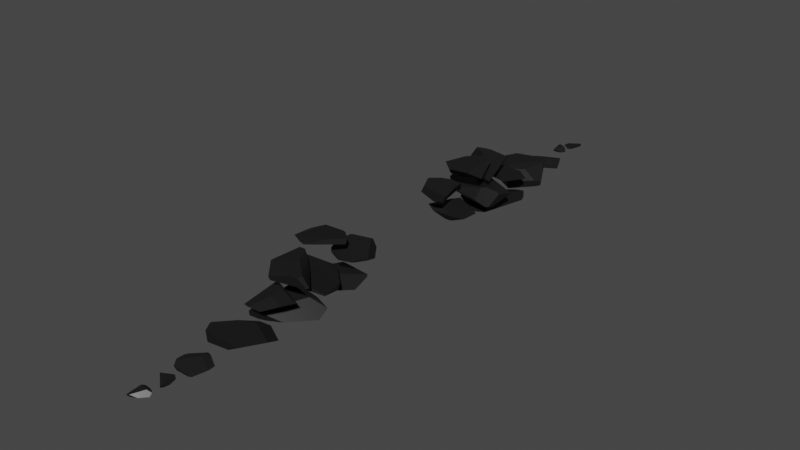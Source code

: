 # Source: wall.blend  (saved by Blender 3.2.14; exported with 4.5.12 LTS)
import bpy
from mathutils import Matrix  # noqa: F401  (used for matrix-valued properties, if any)

bpy.ops.wm.read_factory_settings(use_empty=True)
scene = bpy.context.scene
scene.name = 'Scene'

# ---- collections
col_collection = bpy.data.collections.new('Collection'); scene.collection.children.link(col_collection)

# ---- materials (node trees are filled in below, after node groups)
mat_stone = bpy.data.materials.new('stone')
mat_stone.alpha_threshold = 0.0
mat_stone.use_transparent_shadow = False
mat_stone.line_color = (0.0, 0.0, 0.0, 1.0)

# ---- material node trees
mat_stone.use_nodes = True; mat_stone.node_tree.nodes.clear()
_N = mat_stone.node_tree.nodes; _L = mat_stone.node_tree.links
n0 = _N.new('ShaderNodeOutputMaterial'); n0.name = 'Material Output'; n0.location = (300, 300)
n1 = _N.new('ShaderNodeBsdfPrincipled'); n1.name = 'Principled BSDF'; n1.location = (10, 300)
n1.distribution = 'GGX'
n1.subsurface_method = 'RANDOM_WALK_SKIN'
n1.inputs[0].default_value = (0.02038, 0.02038, 0.02038, 1.0)
n1.inputs[1].default_value = 0.3858
n1.inputs[2].default_value = 0.2661
n1.inputs[3].default_value = 1.45
n1.inputs[13].default_value = 0.0
n1.inputs[27].default_value = (0.0, 0.0, 0.0, 1.0)
n1.inputs[28].default_value = 1.0
_L.new(n1.outputs[0], n0.inputs[0])
n0.is_active_output = True

# ---- world
world_world = bpy.data.worlds.new('World'); scene.world = world_world
world_world.use_nodes = True; world_world.node_tree.nodes.clear()
_N = world_world.node_tree.nodes; _L = world_world.node_tree.links
n0 = _N.new('ShaderNodeOutputWorld'); n0.name = 'World Output'; n0.location = (300, 300)
n1 = _N.new('ShaderNodeBackground'); n1.name = 'Background'; n1.location = (10, 300)
n1.inputs[0].default_value = (0.05088, 0.05088, 0.05088, 1.0)
_L.new(n1.outputs[0], n0.inputs[0])
n0.is_active_output = True
world_world.color = (0.05088, 0.05088, 0.05088)
world_world.use_sun_shadow = False
world_world.sun_shadow_jitter_overblur = 0.0

# ---- meshes
me_wall = bpy.data.meshes.new('wall')
me_wall.from_pydata([(0.02236, 13.63, 0.7361), (0.3061, 13.82, 0.7565), (-0.2459, 14.17, 0.6426), (0.327, 13.52, 0.5346), (-0.1859, 14.07, 0.4984), (0.03046, 13.55, 0.4821), (-0.04596, 13.45, 0.631), (-0.02497, 13.44, 0.6168), (-0.3013, 13.89, 0.5255), (-0.1927, 13.51, 0.5222), (-0.07397, 13.44, 0.6067), (-0.2463, 14.09, 0.5083), (-0.227, 14.16, 0.5162), (-0.2183, 14.27, 0.6363), (-0.1487, 14.21, 0.5207), (-0.2092, 14.26, 0.5673), (-0.2073, 14.26, 0.5537), (0.209, 13.91, 0.7332), (-0.1799, 14.24, 0.645), (-0.1731, 14.23, 0.5183), (-0.1747, 14.23, 0.52), (0.311, 13.83, 0.7562), (0.3181, 13.82, 0.7537), (0.3461, 13.8, 0.7255), (0.4624, 13.69, 0.6079), (0.4877, 13.67, 0.5821), (0.4696, 13.69, 0.5804)], [], [(2, 0, 18, 13), (18, 0, 1, 17), (1, 21, 17), (19, 12, 16, 20), (12, 8, 15, 16), (9, 6, 8), (12, 11, 8), (11, 4, 8), (8, 2, 13, 15), (1, 0, 24, 23), (1, 23, 22), (22, 21, 1), (5, 19, 14, 26), (5, 4, 19), (4, 11, 19), (11, 12, 19), (3, 5, 26, 25), (6, 3, 25, 24, 0), (7, 10, 9), (10, 6, 9), (10, 7, 6), (7, 3, 6), (5, 9, 8, 4), (0, 2, 8, 6), (3, 7, 9, 5), (16, 15, 13, 18, 17, 21, 22, 23, 24, 25, 26, 14, 20)])
_k = set([(13, 15), (13, 18), (14, 19), (14, 26), (15, 16), (16, 20), (17, 18), (17, 21), (19, 20), (21, 22), (22, 23), (23, 24), (24, 25), (25, 26)])
me_wall.attributes.new('sharp_edge', 'BOOLEAN', 'EDGE').data.foreach_set('value', [ (min(e.vertices), max(e.vertices)) in _k for e in me_wall.edges])
_uv = me_wall.uv_layers.new(name='UVMap')
_uv.uv.foreach_set('vector', [0.0, 0.0, 1.0, 0.0, 1.0, 0.8872, 0.6863, 0.6863, 0.8872, 0.8872, 0.0, 0.0, 1.0, 0.0, 1.0, 0.1897, 0.0, 0.0, 0.1881, 0.0, 0.1897, 0.1897, 0.0, 0.0, 1.0, 0.0, 1.0, 0.6655, 0.03615, 0.03615, 0.0, 0.0, 1.0, 0.0, 1.0, 0.8867, 0.6655, 0.6655, 0.0, 0.0, 1.0, 0.0, 1.0, 1.0, 0.0, 0.0, 1.0, 0.0, 1.0, 1.0, 0.0, 0.0, 1.0, 0.0, 1.0, 1.0, 0.0, 0.0, 1.0, 0.0, 1.0, 0.6863, 0.1133, 0.0, 1.0, 0.0, 1.0, 1.0, 0.114, 0.114, 0.8121, 0.0, 1.0, 1.0, 0.8121, 0.8121, 1.0, 0.8118, 0.8118, 0.8118, 1.0, 0.8119, 1.0, 1.0, 1.0, 0.0, 1.0, 1.0, 0.9637, 0.9637, 0.1011, 0.0, 0.0, 0.0, 1.0, 0.0, 1.0, 1.0, 0.0, 0.0, 1.0, 0.0, 1.0, 1.0, 0.0, 0.0, 1.0, 0.0, 1.0, 1.0, 0.0, 0.0, 1.0, 0.0, 1.0, 0.8989, 0.8371, 0.8371, 0.0, 0.0, 1.0, 0.0, 1.0, 0.8371, 1.0, 0.114, 1.0, 1.0, 0.0, 0.0, 1.0, 0.0, 1.0, 1.0, 0.0, 0.0, 1.0, 0.0, 1.0, 1.0, 0.0, 0.0, 1.0, 0.0, 1.0, 1.0, 0.0, 0.0, 1.0, 0.0, 1.0, 1.0, 0.0, 0.0, 1.0, 0.0, 1.0, 1.0, 0.0, 0.0, 0.0, 0.0, 1.0, 0.0, 1.0, 1.0, 0.0, 0.0, 0.0, 0.0, 1.0, 0.0, 1.0, 1.0, 0.0, 0.0, 1.0, 0.6655, 0.1133, 0.0, 0.6863, 0.6863, 0.8872, 0.8872, 0.1897, 0.1897, 1.0, 0.8119, 1.0, 0.8118, 0.8121, 0.0, 1.0, 0.114, 0.8371, 0.8371, 0.1011, 0.0, 0.9637, 0.9637, 0.03615, 0.03615])
me_wall.materials.append(mat_stone)
me_wall.update()
me_wall_002 = bpy.data.meshes.new('wall.002')
me_wall_002.from_pydata([(0.455, 6.137, 1.724), (-0.4673, 6.928, 1.655), (-0.2383, 7.064, 1.554), (1.351, 6.566, 1.366), (1.809, 6.403, 1.304), (1.09, 5.122, 1.735), (1.338, 5.265, 1.78), (1.954, 5.499, 1.552), (1.856, 5.416, 1.603), (1.958, 6.35, 1.284), (2.004, 6.333, 1.278), (2.001, 6.322, 1.273), (1.907, 6.004, 1.153), (1.926, 5.403, 1.515), (1.662, 4.968, 0.9445), (1.52, 4.899, 0.9437), (1.167, 5.142, 0.8269), (1.685, 5.254, 0.8692), (1.11, 5.13, 0.8223), (0.9652, 5.156, 0.8321), (-0.8194, 5.477, 0.9538), (1.013, 4.783, 1.174), (-0.1393, 4.739, 1.492), (-0.1706, 4.758, 1.533), (-1.186, 5.698, 1.463), (-0.8467, 5.5, 0.9626), (-0.9523, 5.589, 0.9961), (-1.237, 6.339, 1.28), (-1.443, 6.821, 1.512), (-1.44, 6.874, 1.482), (-1.016, 6.969, 1.518), (-0.3845, 7.11, 1.572)], [], [(0, 1, 28, 24, 5), (1, 0, 2, 31), (3, 2, 0), (3, 0, 4), (4, 0, 6, 9), (5, 6, 0), (9, 6, 7, 10), (8, 7, 6), (8, 6, 5), (10, 7, 13, 11), (11, 13, 14, 12), (13, 7, 8), (13, 8, 14), (8, 15, 14), (14, 15, 18, 16), (14, 16, 17), (12, 14, 17), (18, 15, 21, 19), (21, 22, 20, 19), (22, 21, 5), (21, 15, 5), (22, 23, 20), (22, 5, 23), (5, 24, 23), (23, 24, 26, 25), (25, 20, 23), (26, 24, 28, 27), (28, 29, 27), (28, 30, 29), (28, 1, 31, 30), (15, 8, 5), (9, 10, 11, 12, 17, 16, 18, 19, 20, 25, 26, 27, 29, 30, 31, 2, 3, 4)])
_k = set([(2, 3), (2, 31), (3, 4), (4, 9), (9, 10), (10, 11), (11, 12), (12, 17), (16, 17), (16, 18), (18, 19), (19, 20), (20, 25), (25, 26), (26, 27), (27, 29), (29, 30), (30, 31)])
me_wall_002.attributes.new('sharp_edge', 'BOOLEAN', 'EDGE').data.foreach_set('value', [ (min(e.vertices), max(e.vertices)) in _k for e in me_wall_002.edges])
_uv = me_wall_002.uv_layers.new(name='UVMap')
_uv.uv.foreach_set('vector', [0.0, 0.0, 1.0, 0.0, 1.0, 1.0, 0.0, 0.0, 1.0, 0.0, 0.0, 0.0, 1.0, 0.0, 1.0, 0.8697, 0.6611, 0.6611, 0.8693, 0.0, 0.8697, 0.8697, 0.0, 0.0, 1.0, 0.1307, 1.0, 1.0, 0.1299, 0.1299, 1.0, 0.1299, 1.0, 1.0, 0.0, 0.0, 0.9211, 0.0, 0.0, 0.0, 1.0, 0.0, 1.0, 1.0, 1.0, 0.07889, 1.0, 1.0, 0.0, 0.0, 0.8838, 0.0, 0.0, 0.0, 1.0, 0.0, 1.0, 1.0, 0.0, 0.0, 1.0, 0.0, 1.0, 1.0, 0.8838, 0.8838, 0.0, 0.0, 1.0, 0.0, 1.0, 0.8836, 0.8836, 0.8836, 0.0, 0.0, 1.0, 0.0, 1.0, 0.7029, 0.0, 0.0, 1.0, 0.0, 1.0, 1.0, 0.0, 0.0, 1.0, 0.0, 1.0, 1.0, 0.0, 0.0, 1.0, 0.0, 1.0, 1.0, 0.0, 0.0, 1.0, 0.0, 1.0, 0.729, 0.7029, 0.7029, 1.0, 0.0, 1.0, 0.7029, 0.2955, 0.0, 0.7029, 0.7029, 0.0, 0.0, 0.7045, 0.0, 0.729, 0.729, 0.0, 0.0, 1.0, 0.0, 1.0, 0.8616, 0.0, 0.0, 1.0, 0.0, 1.0, 0.9126, 0.1384, 0.0, 0.0, 0.0, 1.0, 0.0, 1.0, 1.0, 0.0, 0.0, 1.0, 0.0, 1.0, 1.0, 0.0, 0.0, 1.0, 0.0, 0.9126, 0.9126, 0.0, 0.0, 1.0, 0.0, 1.0, 1.0, 0.0, 0.0, 1.0, 0.0, 1.0, 1.0, 0.0, 0.0, 1.0, 0.0, 1.0, 0.8443, 0.9155, 0.9155, 1.0, 0.9155, 0.0842, 0.0, 1.0, 0.0, 0.8443, 0.8443, 0.0, 0.0, 1.0, 0.0, 1.0, 0.3854, 0.0, 0.0, 0.3881, 0.0, 0.3854, 0.3854, 1.0, 0.0, 1.0, 0.3873, 0.6119, 0.0, 0.0, 0.0, 1.0, 0.0, 1.0, 0.6611, 0.3873, 0.3873, 0.0, 0.0, 1.0, 0.0, 1.0, 1.0, 1.0, 0.07889, 0.8838, 0.0, 1.0, 0.8836, 1.0, 0.7029, 0.7045, 0.0, 1.0, 0.7029, 1.0, 0.729, 1.0, 0.8616, 1.0, 0.9126, 1.0, 0.9155, 1.0, 0.8443, 1.0, 0.3854, 0.3881, 0.0, 1.0, 0.3873, 1.0, 0.6611, 1.0, 0.8697, 0.8693, 0.0, 0.1299, 0.1299])
me_wall_002.materials.append(mat_stone)
me_wall_002.update()
me_wall_004 = bpy.data.meshes.new('wall.004')
me_wall_004.from_pydata([(0.158, 7.696, 1.648), (0.1148, 8.297, 1.555), (0.7485, 8.992, 1.138), (1.051, 7.023, 1.365), (-0.7609, 7.791, 1.314), (-0.4821, 8.399, 1.333), (-0.53, 7.603, 1.227), (-0.6761, 7.657, 1.214), (-0.4269, 7.944, 1.146), (-0.04681, 8.379, 1.043), (0.1212, 8.885, 1.099), (0.2942, 8.939, 1.099), (0.4245, 8.874, 1.051), (0.2243, 8.928, 1.09), (0.9045, 8.746, 0.9559), (0.7195, 9.006, 1.148), (1.247, 8.746, 0.9559)], [], [(1, 5, 0), (15, 1, 0, 2), (0, 3, 16, 2), (3, 0, 6), (5, 4, 0), (6, 0, 4, 7), (7, 4, 10, 8), (8, 10, 9), (4, 5, 10), (12, 14, 9, 10), (13, 10, 11), (1, 15, 11, 10, 5), (13, 12, 10), (7, 8, 9, 14, 16, 3, 6)])
_k = set([(2, 15), (2, 16), (3, 6), (3, 16), (6, 7), (7, 8), (8, 9), (9, 14), (11, 13), (11, 15), (12, 13), (12, 14)])
me_wall_004.attributes.new('sharp_edge', 'BOOLEAN', 'EDGE').data.foreach_set('value', [ (min(e.vertices), max(e.vertices)) in _k for e in me_wall_004.edges])
_uv = me_wall_004.uv_layers.new(name='UVMap')
_uv.uv.foreach_set('vector', [0.0, 0.0, 1.0, 0.0, 1.0, 1.0, 0.8883, 0.8883, 0.0, 0.0, 1.0, 0.0, 1.0, 0.9262, 0.0, 0.0, 0.869, 0.0, 0.8761, 0.8167, 0.07385, 0.0, 1.0, 0.131, 1.0, 1.0, 0.1304, 0.1304, 0.0, 0.0, 1.0, 0.0, 1.0, 1.0, 1.0, 0.1304, 1.0, 1.0, 0.0, 0.0, 0.6638, 0.0, 0.3362, 0.0, 1.0, 0.0, 1.0, 1.0, 0.2734, 0.2734, 1.0, 0.2734, 1.0, 1.0, 0.2751, 0.2751, 0.0, 0.0, 1.0, 0.0, 1.0, 1.0, 0.2553, 0.0, 0.9054, 0.6322, 0.2751, 0.0, 0.0, 0.0, 1.0, 0.7421, 1.0, 1.0, 0.7435, 0.7435, 0.0, 0.0, 0.8883, 0.0, 1.0, 0.7435, 1.0, 1.0, 0.0, 0.0, 0.7421, 0.7421, 1.0, 0.7447, 1.0, 1.0, 0.3362, 0.0, 0.2734, 0.2734, 0.2751, 0.2751, 0.9054, 0.6322, 0.8761, 0.8167, 0.869, 0.0, 0.1304, 0.1304])
me_wall_004.materials.append(mat_stone)
me_wall_004.update()
me_wall_006 = bpy.data.meshes.new('wall.006')
me_wall_006.from_pydata([(-0.6004, 3.08, 2.193), (-1.182, 3.962, 1.965), (0.6136, 3.883, 2.136), (-1.242, 4.035, 1.924), (0.314, 2.872, 2.018), (-1.166, 4.204, 1.918), (-0.5191, 2.872, 2.146), (-0.5392, 2.872, 2.11), (-0.6898, 2.872, 1.836), (-0.7112, 2.872, 1.796), (-1.083, 3.403, 1.615), (-0.6919, 2.872, 1.789), (-0.9767, 3.445, 1.549), (0.03499, 2.872, 1.52), (0.06665, 2.872, 1.517), (-0.4546, 3.642, 1.47), (0.09618, 2.872, 1.524), (0.4766, 2.872, 1.612), (0.575, 2.872, 1.635), (0.3606, 4.235, 1.717), (0.577, 2.872, 1.639), (0.3568, 4.488, 1.81), (0.5824, 2.872, 1.651), (0.4617, 4.421, 2.014), (0.7183, 2.872, 1.956), (-0.3664, 4.729, 1.881), (0.3898, 4.509, 1.894), (-0.2067, 4.734, 1.794), (-0.32, 4.753, 1.815), (-0.03056, 4.676, 1.806), (-0.8857, 4.476, 1.793), (-0.122, 4.162, 1.598), (-0.8318, 4.621, 1.834), (-0.8662, 4.607, 1.862), (-0.8559, 3.624, 1.514), (-1.211, 4.128, 1.929)], [], [(1, 3, 0), (5, 1, 0), (25, 5, 0, 2, 23), (24, 2, 0, 4), (7, 6, 0, 3), (4, 0, 6), (7, 3, 8), (3, 10, 9, 8), (10, 12, 11, 9), (12, 13, 11), (13, 12, 15, 14), (15, 16, 14), (15, 17, 16), (17, 15, 19, 18), (18, 19, 21, 20), (20, 21, 23, 22), (2, 24, 22, 23), (27, 25, 23), (26, 27, 23), (21, 26, 23), (29, 27, 26), (32, 28, 27), (27, 28, 25), (29, 31, 27), (32, 27, 30), (27, 31, 15, 30), (28, 32, 25), (32, 33, 25), (32, 30, 33), (33, 30, 5), (25, 33, 5), (31, 19, 15), (31, 29, 21, 19), (12, 10, 5, 30, 34), (15, 34, 30), (15, 12, 34), (29, 26, 21), (10, 3, 5), (35, 1, 5), (3, 35, 5), (35, 3, 1), (4, 6, 7, 8, 9, 11, 13, 14, 16, 17, 18, 20, 22, 24)])
_k = set([(4, 6), (4, 24), (6, 7), (7, 8), (8, 9), (9, 11), (11, 13), (13, 14), (14, 16), (16, 17), (17, 18), (18, 20), (20, 22), (22, 24)])
me_wall_006.attributes.new('sharp_edge', 'BOOLEAN', 'EDGE').data.foreach_set('value', [ (min(e.vertices), max(e.vertices)) in _k for e in me_wall_006.edges])
_uv = me_wall_006.uv_layers.new(name='UVMap')
_uv.uv.foreach_set('vector', [0.0, 0.0, 1.0, 0.0, 1.0, 1.0, 0.0, 0.0, 1.0, 0.0, 1.0, 1.0, 0.0, 0.0, 1.0, 0.0, 1.0, 1.0, 1.0, 1.0, 0.0, 0.0, 0.085, 0.0, 1.0, 0.0, 1.0, 1.0, 0.3116, 0.3116, 0.9245, 0.0, 1.0, 0.3141, 1.0, 1.0, 0.0, 0.0, 1.0, 0.3116, 1.0, 1.0, 0.3141, 0.3141, 0.9245, 0.9245, 0.0, 0.0, 0.9251, 0.0, 1.0, 1.0, 0.0, 0.0, 0.8491, 0.0, 1.0, 0.07492, 0.0, 0.0, 1.0, 0.0, 1.0, 0.8587, 0.8491, 0.8491, 0.0, 0.0, 0.9517, 0.0, 0.8587, 0.8587, 1.0, 0.04829, 1.0, 1.0, 0.0, 0.0, 0.9636, 0.0, 1.0, 0.0, 1.0, 0.8918, 0.03637, 0.0, 0.0, 0.0, 0.8917, 0.0, 0.8918, 0.8918, 0.8917, 0.8917, 0.0, 0.0, 1.0, 0.0, 1.0, 0.9358, 0.9358, 0.9358, 0.0, 0.0, 1.0, 0.0, 1.0, 0.9453, 0.9453, 0.9453, 0.0, 0.0, 1.0, 0.0, 1.0, 0.9431, 1.0, 0.0, 1.0, 0.915, 0.05692, 0.0, 0.0, 0.0, 0.0, 0.0, 1.0, 0.0, 1.0, 1.0, 0.0, 0.0, 1.0, 0.0, 1.0, 1.0, 0.0, 0.0, 1.0, 0.0, 1.0, 1.0, 0.0, 0.0, 1.0, 0.0, 1.0, 1.0, 0.0, 0.0, 1.0, 0.0, 1.0, 1.0, 0.0, 0.0, 1.0, 0.0, 1.0, 1.0, 0.0, 0.0, 1.0, 0.0, 1.0, 1.0, 0.0, 0.0, 1.0, 0.0, 1.0, 1.0, 0.0, 0.0, 1.0, 0.0, 1.0, 0.0, 1.0, 1.0, 0.0, 0.0, 1.0, 0.0, 1.0, 1.0, 0.0, 0.0, 1.0, 0.0, 1.0, 1.0, 0.0, 0.0, 1.0, 0.0, 1.0, 1.0, 0.0, 0.0, 1.0, 0.0, 1.0, 1.0, 0.0, 0.0, 1.0, 0.0, 1.0, 1.0, 0.0, 0.0, 1.0, 0.0, 1.0, 1.0, 0.0, 0.0, 1.0, 0.0, 1.0, 0.0, 1.0, 1.0, 0.0, 0.0, 1.0, 0.0, 1.0, 1.0, 0.0, 0.0, 0.0, 0.0, 0.0, 0.0, 1.0, 0.0, 1.0, 1.0, 0.0, 0.0, 1.0, 0.0, 1.0, 1.0, 0.0, 0.0, 1.0, 0.0, 1.0, 1.0, 0.0, 0.0, 1.0, 0.0, 1.0, 1.0, 0.0, 0.0, 1.0, 0.0, 1.0, 1.0, 0.0, 0.0, 1.0, 0.0, 1.0, 1.0, 0.0, 0.0, 1.0, 0.0, 1.0, 1.0, 0.3116, 0.3116, 1.0, 0.3141, 0.9245, 0.9245, 1.0, 0.07492, 0.8491, 0.8491, 0.8587, 0.8587, 1.0, 0.04829, 0.03637, 0.0, 0.8918, 0.8918, 0.8917, 0.8917, 0.9358, 0.9358, 0.9453, 0.9453, 0.05692, 0.0, 0.085, 0.0])
me_wall_006.materials.append(mat_stone)
me_wall_006.update()
me_wall_008 = bpy.data.meshes.new('wall.008')
me_wall_008.from_pydata([(-0.1951, 6.477, 0.7882), (1.008, 6.278, 0.9018), (0.9775, 8.271, 0.4728), (-0.8343, 6.174, 0.405), (1.331, 8.276, 0.4928), (1.106, 5.604, 0.3967), (1.058, 6.13, 0.7975), (1.117, 5.49, 0.3089), (0.3115, 5.478, 0.1165), (1.125, 5.564, 0.3018), (-0.1916, 6.204, -0.09418), (1.419, 8.1, 0.06415), (1.43, 8.2, 0.05481), (0.8241, 8.032, 0.002444), (0.9203, 7.86, -0.02627), (1.43, 8.207, 0.06046), (1.101, 8.166, 0.03729), (1.415, 8.355, 0.1757), (0.088, 7.725, 0.043), (-0.8535, 6.62, 0.01782), (1.405, 8.368, 0.2223), (1.353, 8.432, 0.4607), (-0.7997, 6.105, 0.3575), (-0.8774, 6.227, 0.3179), (1.046, 6.256, 0.8938), (1.047, 6.287, 0.9021), (1.106, 6.7, 0.8171)], [], [(1, 0, 5, 6), (4, 0, 1, 26), (0, 2, 18, 3), (2, 0, 4, 21), (3, 8, 7, 5, 0), (8, 10, 9, 7), (10, 12, 11, 9), (10, 14, 12), (13, 16, 12), (14, 13, 12), (12, 16, 17, 15), (16, 18, 20, 17), (16, 13, 18), (18, 2, 21, 20), (10, 19, 18, 14), (19, 3, 18), (13, 14, 18), (8, 22, 19, 10), (22, 23, 19), (23, 3, 19), (23, 22, 3), (22, 8, 3), (1, 6, 24), (24, 25, 1), (1, 25, 26), (5, 7, 9, 11, 15, 17, 20, 21, 4, 26, 25, 24, 6)])
_k = set([(4, 21), (4, 26), (5, 6), (5, 7), (6, 24), (7, 9), (9, 11), (11, 12), (12, 15), (15, 17), (17, 20), (20, 21), (24, 25), (25, 26)])
me_wall_008.attributes.new('sharp_edge', 'BOOLEAN', 'EDGE').data.foreach_set('value', [ (min(e.vertices), max(e.vertices)) in _k for e in me_wall_008.edges])
_uv = me_wall_008.uv_layers.new(name='UVMap')
_uv.uv.foreach_set('vector', [1.0, 0.0, 1.0, 1.0, 0.114, 0.114, 0.8121, 0.0, 0.8872, 0.8872, 0.0, 0.0, 1.0, 0.0, 1.0, 0.1897, 0.0, 0.0, 1.0, 0.0, 1.0, 1.0, 0.0, 0.0, 0.0, 0.0, 1.0, 0.0, 1.0, 0.8872, 0.6863, 0.6863, 0.0, 0.0, 1.0, 0.0, 1.0, 0.8371, 1.0, 0.114, 1.0, 1.0, 0.0, 0.0, 1.0, 0.0, 1.0, 0.8989, 0.8371, 0.8371, 1.0, 0.0, 1.0, 1.0, 0.9637, 0.9637, 0.1011, 0.0, 0.0, 0.0, 1.0, 0.0, 1.0, 1.0, 0.0, 0.0, 1.0, 0.0, 1.0, 1.0, 0.0, 0.0, 1.0, 0.0, 1.0, 1.0, 0.0, 0.0, 1.0, 0.0, 1.0, 0.6655, 0.03615, 0.03615, 0.0, 0.0, 1.0, 0.0, 1.0, 0.8867, 0.6655, 0.6655, 0.0, 0.0, 1.0, 0.0, 1.0, 1.0, 0.0, 0.0, 1.0, 0.0, 1.0, 0.6863, 0.1133, 0.0, 0.0, 0.0, 1.0, 0.0, 1.0, 1.0, 0.0, 0.0, 0.0, 0.0, 1.0, 0.0, 1.0, 1.0, 0.0, 0.0, 1.0, 0.0, 1.0, 1.0, 0.0, 0.0, 1.0, 0.0, 1.0, 1.0, 0.0, 0.0, 0.0, 0.0, 1.0, 0.0, 1.0, 1.0, 0.0, 0.0, 1.0, 0.0, 1.0, 1.0, 0.0, 0.0, 1.0, 0.0, 1.0, 1.0, 0.0, 0.0, 1.0, 0.0, 1.0, 1.0, 1.0, 1.0, 0.8121, 0.8121, 1.0, 0.8118, 0.8118, 0.8118, 1.0, 0.8119, 1.0, 1.0, 0.0, 0.0, 0.1881, 0.0, 0.1897, 0.1897, 1.0, 0.114, 1.0, 0.8371, 1.0, 0.8989, 0.9637, 0.9637, 0.03615, 0.03615, 1.0, 0.6655, 1.0, 0.8867, 1.0, 0.6863, 1.0, 0.8872, 1.0, 0.1897, 0.1881, 0.0, 0.8118, 0.8118, 0.8121, 0.8121])
me_wall_008.materials.append(mat_stone)
me_wall_008.update()
me_wall_010 = bpy.data.meshes.new('wall.010')
me_wall_010.from_pydata([(-0.8884, 3.738, 0.7582), (-0.8506, 3.625, 0.8477), (-0.8489, 3.611, 0.8353), (-0.8511, 4.428, 0.4547), (0.04952, 3.594, 0.4255), (-0.3701, 3.436, 0.6698), (-0.3868, 3.425, 0.6879), (-0.3966, 3.409, 0.7128), (0.7388, 3.367, 0.7769), (-0.0656, 3.707, 0.9801), (0.8018, 3.379, 0.7594), (1.109, 3.632, 0.6837), (1.189, 3.718, 0.6412), (0.6502, 3.575, 0.4543), (0.554, 3.599, 0.4176), (0.4136, 3.633, 0.3648), (0.8547, 4.581, 0.472), (0.9085, 4.698, 0.4852), (1.195, 4.645, 0.5923), (0.808, 4.722, 0.4879), (0.8447, 4.749, 0.7503), (-0.4365, 5.014, 0.5209), (0.03795, 4.963, 0.9538), (-0.7744, 4.537, 0.467), (-0.8366, 3.634, 0.8559), (-0.1804, 4.465, 1.009), (0.1542, 3.633, 0.3648)], [], [(2, 1, 0), (3, 0, 1), (7, 2, 0, 6), (26, 4, 0, 3), (5, 0, 4), (5, 6, 0), (1, 2, 7), (8, 9, 1, 7), (11, 9, 8, 10), (12, 11, 10), (13, 12, 10), (14, 12, 13), (15, 16, 12, 14), (18, 12, 16, 17), (20, 18, 17, 19), (20, 19, 21, 22), (23, 22, 21), (3, 24, 22, 23), (24, 25, 22), (9, 11, 20, 22, 25), (9, 25, 24), (1, 9, 24), (3, 1, 24), (11, 18, 20), (12, 18, 11), (15, 26, 3, 23, 21, 19, 17, 16), (6, 5, 4, 26, 15, 14, 13, 10, 8, 7)])
_k = set([(3, 23), (3, 26), (4, 5), (4, 26), (5, 6), (6, 7), (7, 8), (8, 10), (10, 13), (13, 14), (14, 15), (15, 16), (16, 17), (17, 19), (19, 21), (21, 23)])
me_wall_010.attributes.new('sharp_edge', 'BOOLEAN', 'EDGE').data.foreach_set('value', [ (min(e.vertices), max(e.vertices)) in _k for e in me_wall_010.edges])
_uv = me_wall_010.uv_layers.new(name='UVMap')
_uv.uv.foreach_set('vector', [0.0, 0.0, 1.0, 0.0, 1.0, 1.0, 0.9006, 0.9006, 0.0, 0.0, 1.0, 0.0, 0.2632, 0.0, 1.0, 0.0, 1.0, 1.0, 0.2187, 0.2187, 0.1336, 0.07241, 0.2186, 0.0, 1.0, 0.0, 1.0, 0.9006, 0.2166, 0.0, 1.0, 0.0, 1.0, 0.7814, 0.2166, 0.2166, 1.0, 0.2187, 1.0, 1.0, 1.0, 1.0, 0.0, 0.0, 1.0, 0.2485, 1.0, 0.04044, 1.0, 1.0, 0.0, 0.0, 0.7515, 0.0, 1.0, 1.0, 0.0, 0.0, 0.9596, 0.0, 1.0, 0.08841, 1.0, 0.0, 1.0, 1.0, 0.06995, 0.0, 0.2756, 0.0, 1.0, 0.0, 1.0, 0.9301, 0.7239, 0.7239, 0.0, 0.0, 0.7244, 0.0, 0.9156, 0.05641, 0.8639, 0.8639, 0.0, 0.0, 0.7239, 0.0, 1.0, 1.0, 0.0, 0.0, 0.8639, 0.0, 1.0, 0.2711, 1.0, 1.0, 0.0, 0.0, 0.7289, 0.0, 1.0, 0.1395, 1.0, 1.0, 0.1395, 0.1395, 1.0, 0.08649, 1.0, 1.0, 1.0, 0.08757, 1.0, 1.0, 0.08649, 0.08649, 0.07899, 0.0, 1.0, 0.0, 1.0, 1.0, 0.08757, 0.08757, 0.0, 0.0, 1.0, 0.0, 1.0, 1.0, 0.0, 0.0, 1.0, 0.0, 1.0, 0.0, 1.0, 1.0, 0.0, 0.0, 0.0, 0.0, 1.0, 0.0, 1.0, 1.0, 0.0, 0.0, 1.0, 0.0, 1.0, 1.0, 0.9199, 0.9199, 0.0, 0.0, 1.0, 0.0, 0.0, 0.0, 1.0, 0.0, 1.0, 1.0, 0.0, 0.0, 1.0, 0.0, 1.0, 1.0, 0.9156, 0.05641, 0.1336, 0.07241, 1.0, 0.9006, 0.08757, 0.08757, 0.08649, 0.08649, 0.1395, 0.1395, 0.7289, 0.0, 0.8639, 0.0, 0.2187, 0.2187, 0.2166, 0.0, 0.2186, 0.0, 0.1336, 0.07241, 0.9156, 0.05641, 0.7239, 0.7239, 0.2756, 0.0, 1.0, 0.08841, 1.0, 0.04044, 0.2632, 0.0])
me_wall_010.materials.append(mat_stone)
me_wall_010.update()
me_wall_012 = bpy.data.meshes.new('wall.012')
me_wall_012.from_pydata([(-1.447, 9.48, 0.704), (-1.495, 10.08, 0.9265), (-0.5379, 9.003, 0.7868), (-0.5815, 9.247, 0.1475), (-0.2453, 9.256, 0.9748), (0.9391, 10.72, 1.157), (-0.0369, 8.853, 0.5143), (-0.3015, 9.523, 1.063), (0.5552, 9.722, 0.9455), (-0.09992, 9.262, 0.9457), (1.02, 10.65, 1.122), (1.039, 10.67, 1.116), (1.403, 9.899, 0.4495), (1.365, 9.942, 0.2145), (1.143, 9.673, 0.509), (0.05826, 8.832, 0.4319), (0.07005, 8.976, 0.009272), (-0.3945, 9.169, 0.1077), (0.8125, 9.538, 0.1029), (1.134, 9.782, 0.1438), (1.337, 9.989, 0.1846), (1.065, 10.52, 0.3637), (0.7294, 11.18, 0.5837), (0.7488, 11.21, 1.114), (0.7487, 11.21, 1.123), (-0.4889, 11.15, 1.0), (0.9631, 10.81, 1.155), (-0.9239, 11.13, 0.9565), (-0.4155, 11.13, 0.6765), (-0.4186, 11.1, 0.6669), (-0.576, 9.315, 0.1664)], [], [(3, 0, 1, 30), (1, 0, 4), (0, 2, 4), (17, 15, 2, 0, 3), (7, 4, 5), (5, 4, 10), (7, 1, 4), (2, 6, 4), (4, 6, 9), (4, 9, 8), (4, 8, 10), (5, 10, 11), (11, 10, 12), (10, 8, 14, 12), (23, 11, 12, 13, 21, 22), (14, 13, 12), (8, 9, 14), (15, 13, 14), (9, 15, 14), (6, 2, 15), (6, 15, 9), (18, 13, 15, 16), (15, 17, 16), (19, 13, 18), (13, 19, 20), (20, 21, 13), (24, 26, 11, 23), (26, 24, 5), (25, 5, 24), (26, 5, 11), (1, 7, 5, 25, 27), (28, 29, 1, 27), (30, 1, 29), (25, 24, 22, 28, 27), (17, 3, 30, 28, 22, 21, 20, 19, 18, 16)])
_k = set([(3, 17), (3, 30), (16, 17), (16, 18), (18, 19), (19, 20), (20, 21), (21, 22), (22, 23), (23, 24), (24, 25), (25, 27), (27, 28), (28, 29), (29, 30)])
me_wall_012.attributes.new('sharp_edge', 'BOOLEAN', 'EDGE').data.foreach_set('value', [ (min(e.vertices), max(e.vertices)) in _k for e in me_wall_012.edges])
_uv = me_wall_012.uv_layers.new(name='UVMap')
_uv.uv.foreach_set('vector', [1.0, 0.1287, 1.0, 1.0, 0.0, 0.0, 0.8826, 0.0, 0.0, 0.0, 1.0, 0.0, 1.0, 1.0, 0.0, 0.0, 1.0, 0.0, 1.0, 1.0, 1.0, 0.1156, 1.0, 1.0, 0.0, 0.0, 0.0, 0.0, 0.8713, 0.0, 0.0, 0.0, 1.0, 0.0, 1.0, 1.0, 0.0, 0.0, 1.0, 0.0, 1.0, 1.0, 0.0, 0.0, 1.0, 0.0, 1.0, 1.0, 0.0, 0.0, 1.0, 0.0, 1.0, 1.0, 0.0, 0.0, 1.0, 0.0, 1.0, 1.0, 0.0, 0.0, 1.0, 0.0, 1.0, 1.0, 0.0, 0.0, 1.0, 0.0, 1.0, 1.0, 0.0, 0.0, 1.0, 0.0, 1.0, 1.0, 0.0, 0.0, 1.0, 0.0, 1.0, 1.0, 0.0, 0.0, 1.0, 0.0, 1.0, 0.0, 1.0, 1.0, 0.1881, 0.0, 1.0, 0.0, 1.0, 1.0, 1.0, 1.0, 0.5732, 0.5732, 0.1886, 0.09339, 0.0, 0.0, 1.0, 0.0, 1.0, 1.0, 0.0, 0.0, 1.0, 0.0, 1.0, 1.0, 0.0, 0.0, 1.0, 0.0, 1.0, 1.0, 0.0, 0.0, 1.0, 0.0, 1.0, 1.0, 0.0, 0.0, 1.0, 0.0, 1.0, 1.0, 0.0, 0.0, 1.0, 0.0, 1.0, 1.0, 1.0, 0.573, 1.0, 1.0, 0.0, 0.0, 0.8827, 0.0, 1.0, 1.0, 0.1156, 0.1156, 1.0, 0.1173, 1.0, 0.5696, 1.0, 1.0, 0.573, 0.573, 1.0, 1.0, 0.5696, 0.5696, 1.0, 0.5705, 0.5705, 0.5705, 1.0, 0.5732, 1.0, 1.0, 0.2384, 0.0, 1.0, 0.0, 1.0, 1.0, 0.1881, 0.1881, 1.0, 0.0, 0.7968, 0.7968, 0.0, 0.0, 0.2028, 0.0, 1.0, 0.0, 1.0, 0.7968, 0.0, 0.0, 1.0, 0.0, 1.0, 1.0, 0.0, 0.0, 1.0, 0.0, 1.0, 1.0, 0.2028, 0.2028, 0.8885, 0.8885, 0.9096, 0.8549, 0.8811, 0.8811, 0.0, 0.0, 0.8885, 0.0, 0.8826, 0.8826, 0.0, 0.0, 0.8811, 0.0, 0.2028, 0.2028, 1.0, 0.7968, 0.0, 0.0, 0.9096, 0.8549, 0.8885, 0.8885, 1.0, 0.1156, 0.8713, 0.0, 0.8826, 0.0, 0.9096, 0.8549, 0.0, 0.0, 0.5732, 0.5732, 0.5705, 0.5705, 0.5696, 0.5696, 0.573, 0.573, 0.8827, 0.0])
me_wall_012.materials.append(mat_stone)
me_wall_012.update()
me_wall_014 = bpy.data.meshes.new('wall.014')
me_wall_014.from_pydata([(-0.02411, 6.216, 1.871), (-1.179, 7.4, 1.973), (0.8331, 5.491, 2.004), (1.352, 5.42, 2.02), (0.966, 6.304, 1.866), (-1.213, 7.465, 2.02), (-0.9247, 7.527, 2.479), (-0.7792, 7.707, 2.443), (-1.127, 7.567, 1.999), (-1.103, 7.572, 1.985), (-0.2999, 7.827, 2.428), (0.4673, 7.966, 1.996), (0.9265, 6.436, 1.876), (0.4958, 7.981, 2.059), (0.539, 8.003, 2.153), (0.8515, 7.555, 2.449), (0.8976, 7.429, 2.539), (0.9396, 7.428, 2.533), (0.9527, 7.371, 2.521), (1.088, 6.781, 2.396), (-0.1961, 6.937, 2.623), (1.061, 5.387, 2.155), (1.423, 5.315, 2.085), (1.391, 5.336, 2.04)], [], [(0, 1, 9, 12, 4), (0, 5, 1), (2, 0, 3, 23), (0, 2, 5), (3, 0, 4), (1, 5, 8), (2, 6, 5), (5, 6, 7), (5, 7, 8), (1, 8, 9), (8, 7, 9), (9, 10, 13, 11), (7, 10, 9), (12, 9, 11), (14, 13, 10), (14, 10, 16, 15), (17, 15, 16), (16, 20, 18, 17), (18, 20, 21, 19), (2, 21, 20), (20, 16, 10), (2, 20, 6), (6, 20, 7), (20, 10, 7), (21, 22, 19), (21, 2, 23, 22), (11, 13, 14, 15, 17, 18, 19, 22, 23, 3, 4, 12)])
_k = set([(3, 4), (3, 23), (4, 12), (11, 12), (11, 13), (13, 14), (14, 15), (15, 17), (17, 18), (18, 19), (19, 22), (22, 23)])
me_wall_014.attributes.new('sharp_edge', 'BOOLEAN', 'EDGE').data.foreach_set('value', [ (min(e.vertices), max(e.vertices)) in _k for e in me_wall_014.edges])
_uv = me_wall_014.uv_layers.new(name='UVMap')
_uv.uv.foreach_set('vector', [0.0, 0.0, 1.0, 0.0, 1.0, 1.0, 0.0931, 0.0931, 0.8544, 0.8544, 0.0, 0.0, 1.0, 0.0, 1.0, 1.0, 0.0, 0.0, 1.0, 0.0, 1.0, 0.8546, 0.7359, 0.7359, 0.0, 0.0, 1.0, 0.0, 1.0, 1.0, 0.1454, 0.0, 1.0, 0.0, 1.0, 0.8544, 0.0, 0.0, 1.0, 0.0, 1.0, 1.0, 0.0, 0.0, 1.0, 0.0, 1.0, 1.0, 0.0, 0.0, 1.0, 0.0, 1.0, 1.0, 0.0, 0.0, 1.0, 0.0, 1.0, 1.0, 0.0, 0.0, 1.0, 0.0, 1.0, 1.0, 0.0, 0.0, 1.0, 0.0, 1.0, 1.0, 1.0, 1.0, 0.0, 0.0, 0.8573, 0.0, 1.0, 0.09303, 0.0, 0.0, 1.0, 0.0, 1.0, 1.0, 1.0, 0.0931, 1.0, 1.0, 0.09303, 0.09303, 0.1409, 0.1409, 1.0, 0.1427, 1.0, 1.0, 1.0, 0.1409, 1.0, 1.0, 0.0, 0.0, 0.2088, 0.0, 0.7929, 0.7929, 1.0, 0.7912, 1.0, 1.0, 1.0, 0.0, 1.0, 1.0, 0.1137, 0.1137, 0.7929, 0.0, 1.0, 0.1137, 1.0, 1.0, 0.0, 0.0, 0.6834, 0.0, 0.0, 0.0, 1.0, 0.0, 1.0, 1.0, 0.0, 0.0, 1.0, 0.0, 1.0, 1.0, 0.0, 0.0, 1.0, 0.0, 1.0, 1.0, 0.0, 0.0, 1.0, 0.0, 1.0, 1.0, 0.0, 0.0, 1.0, 0.0, 1.0, 1.0, 0.0, 0.0, 0.684, 0.0, 0.6834, 0.6834, 1.0, 0.0, 1.0, 1.0, 0.2629, 0.2629, 0.316, 0.0, 1.0, 0.09303, 0.8573, 0.0, 0.1409, 0.1409, 0.2088, 0.0, 0.7929, 0.7929, 0.1137, 0.1137, 0.6834, 0.0, 0.684, 0.0, 0.2629, 0.2629, 1.0, 0.8546, 1.0, 0.8544, 0.0931, 0.0931])
me_wall_014.materials.append(mat_stone)
me_wall_014.update()
me_wall_016 = bpy.data.meshes.new('wall.016')
me_wall_016.from_pydata([(1.011, 4.134, 2.803), (1.576, 4.433, 2.587), (1.037, 5.627, 2.991), (0.08626, 4.03, 2.781), (1.187, 5.753, 2.94), (0.6249, 4.54, 2.349), (1.388, 4.463, 2.532), (0.4578, 4.558, 2.309), (-0.145, 4.378, 2.405), (0.4568, 4.6, 2.324), (-0.5961, 4.661, 2.621), (0.4284, 6.023, 2.828), (0.4273, 6.079, 2.848), (0.1196, 5.805, 2.896), (0.0786, 5.787, 2.838), (0.4381, 6.078, 2.851), (0.2865, 5.948, 2.889), (0.6569, 6.054, 2.902), (-0.08022, 5.35, 2.945), (-0.5584, 4.506, 2.834), (0.7385, 6.022, 2.913), (1.155, 5.855, 2.968), (0.004202, 4.047, 2.753), (-0.07685, 4.101, 2.788), (1.571, 4.444, 2.575), (1.59, 4.452, 2.583), (1.506, 4.722, 2.658)], [], [(1, 0, 5, 6), (4, 0, 1, 26), (0, 2, 18, 3), (2, 0, 4, 21), (3, 8, 7, 5, 0), (8, 10, 9, 7), (10, 12, 11, 9), (10, 14, 12), (13, 16, 12), (14, 13, 12), (12, 16, 17, 15), (16, 18, 20, 17), (16, 13, 18), (18, 2, 21, 20), (10, 19, 18, 14), (19, 3, 18), (13, 14, 18), (8, 22, 19, 10), (22, 23, 19), (23, 3, 19), (23, 22, 3), (22, 8, 3), (1, 6, 24), (24, 25, 1), (1, 25, 26), (5, 7, 9, 11, 15, 17, 20, 21, 4, 26, 25, 24, 6)])
_k = set([(4, 21), (4, 26), (5, 6), (5, 7), (6, 24), (7, 9), (9, 11), (11, 12), (12, 15), (15, 17), (17, 20), (20, 21), (24, 25), (25, 26)])
me_wall_016.attributes.new('sharp_edge', 'BOOLEAN', 'EDGE').data.foreach_set('value', [ (min(e.vertices), max(e.vertices)) in _k for e in me_wall_016.edges])
_uv = me_wall_016.uv_layers.new(name='UVMap')
_uv.uv.foreach_set('vector', [1.0, 0.0, 1.0, 1.0, 0.114, 0.114, 0.8121, 0.0, 0.8872, 0.8872, 0.0, 0.0, 1.0, 0.0, 1.0, 0.1897, 0.0, 0.0, 1.0, 0.0, 1.0, 1.0, 0.0, 0.0, 0.0, 0.0, 1.0, 0.0, 1.0, 0.8872, 0.6863, 0.6863, 0.0, 0.0, 1.0, 0.0, 1.0, 0.8371, 1.0, 0.114, 1.0, 1.0, 0.0, 0.0, 1.0, 0.0, 1.0, 0.8989, 0.8371, 0.8371, 1.0, 0.0, 1.0, 1.0, 0.9637, 0.9637, 0.1011, 0.0, 0.0, 0.0, 1.0, 0.0, 1.0, 1.0, 0.0, 0.0, 1.0, 0.0, 1.0, 1.0, 0.0, 0.0, 1.0, 0.0, 1.0, 1.0, 0.0, 0.0, 1.0, 0.0, 1.0, 0.6655, 0.03615, 0.03615, 0.0, 0.0, 1.0, 0.0, 1.0, 0.8867, 0.6655, 0.6655, 0.0, 0.0, 1.0, 0.0, 1.0, 1.0, 0.0, 0.0, 1.0, 0.0, 1.0, 0.6863, 0.1133, 0.0, 0.0, 0.0, 1.0, 0.0, 1.0, 1.0, 0.0, 0.0, 0.0, 0.0, 1.0, 0.0, 1.0, 1.0, 0.0, 0.0, 1.0, 0.0, 1.0, 1.0, 0.0, 0.0, 1.0, 0.0, 1.0, 1.0, 0.0, 0.0, 0.0, 0.0, 1.0, 0.0, 1.0, 1.0, 0.0, 0.0, 1.0, 0.0, 1.0, 1.0, 0.0, 0.0, 1.0, 0.0, 1.0, 1.0, 0.0, 0.0, 1.0, 0.0, 1.0, 1.0, 1.0, 1.0, 0.8121, 0.8121, 1.0, 0.8118, 0.8118, 0.8118, 1.0, 0.8119, 1.0, 1.0, 0.0, 0.0, 0.1881, 0.0, 0.1897, 0.1897, 1.0, 0.114, 1.0, 0.8371, 1.0, 0.8989, 0.9637, 0.9637, 0.03615, 0.03615, 1.0, 0.6655, 1.0, 0.8867, 1.0, 0.6863, 1.0, 0.8872, 1.0, 0.1897, 0.1881, 0.0, 0.8118, 0.8118, 0.8121, 0.8121])
me_wall_016.materials.append(mat_stone)
me_wall_016.update()
me_wall_018 = bpy.data.meshes.new('wall.018')
me_wall_018.from_pydata([(-0.6179, 12.0, 0.485), (-0.6415, 12.35, 0.4814), (-0.133, 11.77, 0.664), (-0.1233, 11.77, 0.2863), (0.02449, 11.93, 0.726), (0.6967, 12.72, 0.5966), (0.1508, 11.64, 0.5774), (-0.00466, 12.09, 0.7172), (0.4747, 12.17, 0.6604), (0.1057, 11.93, 0.717), (0.7416, 12.68, 0.5946), (0.7522, 12.68, 0.59), (0.9656, 12.16, 0.4131), (0.9559, 12.13, 0.2822), (0.8156, 12.05, 0.4745), (0.2063, 11.61, 0.5437), (0.2345, 11.6, 0.2995), (-0.02063, 11.72, 0.2901), (0.6495, 11.91, 0.2757), (0.8293, 12.04, 0.2654), (0.943, 12.15, 0.2565), (0.7969, 12.46, 0.2323), (0.6169, 12.85, 0.2025), (0.6047, 12.96, 0.4698), (0.6042, 12.97, 0.4746), (-0.0705, 12.92, 0.3622), (0.712, 12.77, 0.5787), (-0.3076, 12.9, 0.3225), (-0.01619, 12.85, 0.2025), (-0.01818, 12.83, 0.204), (-0.1197, 11.81, 0.2833)], [], [(3, 0, 1, 30), (1, 0, 4), (0, 2, 4), (17, 15, 2, 0, 3), (7, 4, 5), (5, 4, 10), (7, 1, 4), (2, 6, 4), (4, 6, 9), (4, 9, 8), (4, 8, 10), (5, 10, 11), (11, 10, 12), (10, 8, 14, 12), (23, 11, 12, 13, 21, 22), (14, 13, 12), (8, 9, 14), (15, 13, 14), (9, 15, 14), (6, 2, 15), (6, 15, 9), (18, 13, 15, 16), (15, 17, 16), (19, 13, 18), (13, 19, 20), (20, 21, 13), (24, 26, 11, 23), (26, 24, 5), (25, 5, 24), (26, 5, 11), (1, 7, 5, 25, 27), (28, 29, 1, 27), (30, 1, 29), (23, 22, 28, 27, 25), (3, 30, 29, 28, 22, 21, 20, 19, 18, 16, 17)])
_k = set([(3, 17), (3, 30), (16, 17), (16, 18), (18, 19), (19, 20), (20, 21), (21, 22), (22, 23), (23, 24), (24, 25), (25, 27), (27, 28), (28, 29), (29, 30)])
me_wall_018.attributes.new('sharp_edge', 'BOOLEAN', 'EDGE').data.foreach_set('value', [ (min(e.vertices), max(e.vertices)) in _k for e in me_wall_018.edges])
_uv = me_wall_018.uv_layers.new(name='UVMap')
_uv.uv.foreach_set('vector', [1.0, 0.1287, 1.0, 1.0, 0.0, 0.0, 0.8826, 0.0, 0.0, 0.0, 1.0, 0.0, 1.0, 1.0, 0.0, 0.0, 1.0, 0.0, 1.0, 1.0, 1.0, 0.1156, 1.0, 1.0, 0.0, 0.0, 0.0, 0.0, 0.8713, 0.0, 0.0, 0.0, 1.0, 0.0, 1.0, 1.0, 0.0, 0.0, 1.0, 0.0, 1.0, 1.0, 0.0, 0.0, 1.0, 0.0, 1.0, 1.0, 0.0, 0.0, 1.0, 0.0, 1.0, 1.0, 0.0, 0.0, 1.0, 0.0, 1.0, 1.0, 0.0, 0.0, 1.0, 0.0, 1.0, 1.0, 0.0, 0.0, 1.0, 0.0, 1.0, 1.0, 0.0, 0.0, 1.0, 0.0, 1.0, 1.0, 0.0, 0.0, 1.0, 0.0, 1.0, 1.0, 0.0, 0.0, 1.0, 0.0, 1.0, 0.0, 1.0, 1.0, 0.1881, 0.0, 1.0, 0.0, 1.0, 1.0, 1.0, 1.0, 0.5732, 0.5732, 0.1886, 0.09339, 0.0, 0.0, 1.0, 0.0, 1.0, 1.0, 0.0, 0.0, 1.0, 0.0, 1.0, 1.0, 0.0, 0.0, 1.0, 0.0, 1.0, 1.0, 0.0, 0.0, 1.0, 0.0, 1.0, 1.0, 0.0, 0.0, 1.0, 0.0, 1.0, 1.0, 0.0, 0.0, 1.0, 0.0, 1.0, 1.0, 1.0, 0.573, 1.0, 1.0, 0.0, 0.0, 0.8827, 0.0, 1.0, 1.0, 0.1156, 0.1156, 1.0, 0.1173, 1.0, 0.5696, 1.0, 1.0, 0.573, 0.573, 1.0, 1.0, 0.5696, 0.5696, 1.0, 0.5705, 0.5705, 0.5705, 1.0, 0.5732, 1.0, 1.0, 0.2384, 0.0, 1.0, 0.0, 1.0, 1.0, 0.1881, 0.1881, 1.0, 0.0, 0.7968, 0.7968, 0.0, 0.0, 0.2028, 0.0, 1.0, 0.0, 1.0, 0.7968, 0.0, 0.0, 1.0, 0.0, 1.0, 1.0, 0.0, 0.0, 1.0, 0.0, 1.0, 1.0, 0.2028, 0.2028, 0.8885, 0.8885, 0.9096, 0.8549, 0.8811, 0.8811, 0.0, 0.0, 0.8885, 0.0, 0.8826, 0.8826, 0.0, 0.0, 0.8811, 0.0, 0.1881, 0.0, 0.1886, 0.09339, 0.9096, 0.8549, 0.8885, 0.8885, 0.2028, 0.2028, 1.0, 0.1287, 0.8826, 0.0, 0.8811, 0.0, 0.9096, 0.8549, 0.1886, 0.09339, 0.5732, 0.5732, 0.5705, 0.5705, 0.5696, 0.5696, 0.573, 0.573, 0.8827, 0.0, 0.1156, 0.1156])
me_wall_018.materials.append(mat_stone)
me_wall_018.update()
me_wall_020 = bpy.data.meshes.new('wall.020')
me_wall_020.from_pydata([(0.01411, 14.7, 0.611), (0.3604, 14.64, 0.6438), (0.3517, 15.21, 0.5202), (-0.1699, 14.61, 0.5007), (0.4535, 15.21, 0.526), (0.3887, 14.44, 0.4983), (0.3748, 14.6, 0.6137), (0.3918, 14.41, 0.473), (0.16, 14.41, 0.4177), (0.3943, 14.43, 0.471), (0.01514, 14.62, 0.357), (0.4787, 15.16, 0.4026), (0.4821, 15.19, 0.3999), (0.3075, 15.14, 0.3848), (0.3352, 15.09, 0.3766), (0.4819, 15.19, 0.4015), (0.3872, 15.18, 0.3949), (0.4778, 15.24, 0.4347), (0.09563, 15.06, 0.3965), (-0.1754, 14.74, 0.3893), (0.4749, 15.24, 0.4481), (0.4599, 15.26, 0.5168), (-0.1599, 14.59, 0.4871), (-0.1823, 14.62, 0.4757), (0.3714, 14.63, 0.6414), (0.3717, 14.64, 0.6438), (0.3887, 14.76, 0.6194)], [], [(1, 0, 5, 6), (4, 0, 1, 26), (0, 2, 18, 3), (2, 0, 4, 21), (3, 8, 7, 5, 0), (8, 10, 9, 7), (10, 12, 11, 9), (10, 14, 12), (13, 16, 12), (14, 13, 12), (12, 16, 17, 15), (16, 18, 20, 17), (16, 13, 18), (18, 2, 21, 20), (10, 19, 18, 14), (19, 3, 18), (13, 14, 18), (8, 22, 19, 10), (22, 23, 19), (23, 3, 19), (23, 22, 3), (22, 8, 3), (1, 6, 24), (24, 25, 1), (1, 25, 26), (5, 7, 9, 11, 15, 17, 20, 21, 4, 26, 25, 24, 6)])
_k = set([(4, 21), (4, 26), (5, 6), (5, 7), (6, 24), (7, 9), (9, 11), (11, 12), (12, 15), (15, 17), (17, 20), (20, 21), (24, 25), (25, 26)])
me_wall_020.attributes.new('sharp_edge', 'BOOLEAN', 'EDGE').data.foreach_set('value', [ (min(e.vertices), max(e.vertices)) in _k for e in me_wall_020.edges])
_uv = me_wall_020.uv_layers.new(name='UVMap')
_uv.uv.foreach_set('vector', [1.0, 0.0, 1.0, 1.0, 0.114, 0.114, 0.8121, 0.0, 0.8872, 0.8872, 0.0, 0.0, 1.0, 0.0, 1.0, 0.1897, 0.0, 0.0, 1.0, 0.0, 1.0, 1.0, 0.0, 0.0, 0.0, 0.0, 1.0, 0.0, 1.0, 0.8872, 0.6863, 0.6863, 0.0, 0.0, 1.0, 0.0, 1.0, 0.8371, 1.0, 0.114, 1.0, 1.0, 0.0, 0.0, 1.0, 0.0, 1.0, 0.8989, 0.8371, 0.8371, 1.0, 0.0, 1.0, 1.0, 0.9637, 0.9637, 0.1011, 0.0, 0.0, 0.0, 1.0, 0.0, 1.0, 1.0, 0.0, 0.0, 1.0, 0.0, 1.0, 1.0, 0.0, 0.0, 1.0, 0.0, 1.0, 1.0, 0.0, 0.0, 1.0, 0.0, 1.0, 0.6655, 0.03615, 0.03615, 0.0, 0.0, 1.0, 0.0, 1.0, 0.8867, 0.6655, 0.6655, 0.0, 0.0, 1.0, 0.0, 1.0, 1.0, 0.0, 0.0, 1.0, 0.0, 1.0, 0.6863, 0.1133, 0.0, 0.0, 0.0, 1.0, 0.0, 1.0, 1.0, 0.0, 0.0, 0.0, 0.0, 1.0, 0.0, 1.0, 1.0, 0.0, 0.0, 1.0, 0.0, 1.0, 1.0, 0.0, 0.0, 1.0, 0.0, 1.0, 1.0, 0.0, 0.0, 0.0, 0.0, 1.0, 0.0, 1.0, 1.0, 0.0, 0.0, 1.0, 0.0, 1.0, 1.0, 0.0, 0.0, 1.0, 0.0, 1.0, 1.0, 0.0, 0.0, 1.0, 0.0, 1.0, 1.0, 1.0, 1.0, 0.8121, 0.8121, 1.0, 0.8118, 0.8118, 0.8118, 1.0, 0.8119, 1.0, 1.0, 0.0, 0.0, 0.1881, 0.0, 0.1897, 0.1897, 1.0, 0.114, 1.0, 0.8371, 1.0, 0.8989, 0.9637, 0.9637, 0.03615, 0.03615, 1.0, 0.6655, 1.0, 0.8867, 1.0, 0.6863, 1.0, 0.8872, 1.0, 0.1897, 0.1881, 0.0, 0.8118, 0.8118, 0.8121, 0.8121])
me_wall_020.materials.append(mat_stone)
me_wall_020.update()
me_wall_044 = bpy.data.meshes.new('wall.044')
me_wall_044.from_pydata([(0.5262, -13.36, 0.7361), (0.2425, -13.54, 0.7565), (0.7945, -13.9, 0.6426), (0.2216, -13.24, 0.5346), (0.7345, -13.79, 0.4984), (0.5181, -13.28, 0.4821), (0.5945, -13.17, 0.631), (0.5736, -13.16, 0.6168), (0.8499, -13.62, 0.5255), (0.7413, -13.24, 0.5222), (0.6226, -13.17, 0.6067), (0.7949, -13.81, 0.5083), (0.7756, -13.89, 0.5162), (0.7669, -14.0, 0.6363), (0.6973, -13.93, 0.5207), (0.7578, -13.99, 0.5673), (0.7559, -13.98, 0.5537), (0.3396, -13.64, 0.7332), (0.7285, -13.96, 0.645), (0.7217, -13.95, 0.5183), (0.7233, -13.96, 0.52), (0.2376, -13.55, 0.7562), (0.2304, -13.55, 0.7537), (0.2025, -13.52, 0.7255), (0.08616, -13.42, 0.6079), (0.06084, -13.4, 0.5821), (0.07894, -13.41, 0.5804)], [], [(2, 0, 18, 13), (18, 0, 1, 17), (1, 21, 17), (19, 12, 16, 20), (12, 8, 15, 16), (9, 6, 8), (12, 11, 8), (11, 4, 8), (8, 2, 13, 15), (1, 0, 24, 23), (1, 23, 22), (22, 21, 1), (5, 19, 14, 26), (5, 4, 19), (4, 11, 19), (11, 12, 19), (3, 5, 26, 25), (6, 3, 25, 24, 0), (7, 10, 9), (10, 6, 9), (10, 7, 6), (7, 3, 6), (5, 9, 8, 4), (0, 2, 8, 6), (3, 7, 9, 5), (16, 15, 13, 18, 17, 21, 22, 23, 24, 25, 26, 14, 20)])
_k = set([(13, 15), (13, 18), (14, 19), (14, 26), (15, 16), (16, 20), (17, 18), (17, 21), (19, 20), (21, 22), (22, 23), (23, 24), (24, 25), (25, 26)])
me_wall_044.attributes.new('sharp_edge', 'BOOLEAN', 'EDGE').data.foreach_set('value', [ (min(e.vertices), max(e.vertices)) in _k for e in me_wall_044.edges])
_uv = me_wall_044.uv_layers.new(name='UVMap')
_uv.uv.foreach_set('vector', [0.0, 0.0, 1.0, 0.0, 1.0, 0.8872, 0.6863, 0.6863, 0.8872, 0.8872, 0.0, 0.0, 1.0, 0.0, 1.0, 0.1897, 0.0, 0.0, 0.1881, 0.0, 0.1897, 0.1897, 0.0, 0.0, 1.0, 0.0, 1.0, 0.6655, 0.03615, 0.03615, 0.0, 0.0, 1.0, 0.0, 1.0, 0.8867, 0.6655, 0.6655, 0.0, 0.0, 1.0, 0.0, 1.0, 1.0, 0.0, 0.0, 1.0, 0.0, 1.0, 1.0, 0.0, 0.0, 1.0, 0.0, 1.0, 1.0, 0.0, 0.0, 1.0, 0.0, 1.0, 0.6863, 0.1133, 0.0, 1.0, 0.0, 1.0, 1.0, 0.114, 0.114, 0.8121, 0.0, 1.0, 1.0, 0.8121, 0.8121, 1.0, 0.8118, 0.8118, 0.8118, 1.0, 0.8119, 1.0, 1.0, 1.0, 0.0, 1.0, 1.0, 0.9637, 0.9637, 0.1011, 0.0, 0.0, 0.0, 1.0, 0.0, 1.0, 1.0, 0.0, 0.0, 1.0, 0.0, 1.0, 1.0, 0.0, 0.0, 1.0, 0.0, 1.0, 1.0, 0.0, 0.0, 1.0, 0.0, 1.0, 0.8989, 0.8371, 0.8371, 0.0, 0.0, 1.0, 0.0, 1.0, 0.8371, 1.0, 0.114, 1.0, 1.0, 0.0, 0.0, 1.0, 0.0, 1.0, 1.0, 0.0, 0.0, 1.0, 0.0, 1.0, 1.0, 0.0, 0.0, 1.0, 0.0, 1.0, 1.0, 0.0, 0.0, 1.0, 0.0, 1.0, 1.0, 0.0, 0.0, 1.0, 0.0, 1.0, 1.0, 0.0, 0.0, 0.0, 0.0, 1.0, 0.0, 1.0, 1.0, 0.0, 0.0, 0.0, 0.0, 1.0, 0.0, 1.0, 1.0, 0.0, 0.0, 1.0, 0.6655, 0.1133, 0.0, 0.6863, 0.6863, 0.8872, 0.8872, 0.1897, 0.1897, 1.0, 0.8119, 1.0, 0.8118, 0.8121, 0.0, 1.0, 0.114, 0.8371, 0.8371, 0.1011, 0.0, 0.9637, 0.9637, 0.03615, 0.03615])
me_wall_044.materials.append(mat_stone)
me_wall_044.update()
me_wall_045 = bpy.data.meshes.new('wall.045')
me_wall_045.from_pydata([(0.09359, -5.861, 1.724), (1.016, -6.652, 1.655), (0.7869, -6.788, 1.554), (-0.802, -6.29, 1.366), (-1.26, -6.127, 1.304), (-0.541, -4.846, 1.735), (-0.7893, -4.989, 1.78), (-1.405, -5.223, 1.552), (-1.307, -5.14, 1.603), (-1.409, -6.074, 1.284), (-1.456, -6.057, 1.278), (-1.452, -6.046, 1.273), (-1.359, -5.728, 1.153), (-1.377, -5.127, 1.515), (-1.113, -4.692, 0.9445), (-0.9714, -4.623, 0.9437), (-0.6182, -4.866, 0.8269), (-1.136, -4.978, 0.8692), (-0.5614, -4.854, 0.8223), (-0.4167, -4.88, 0.8321), (1.368, -5.201, 0.9538), (-0.4647, -4.507, 1.174), (0.6879, -4.463, 1.492), (0.7192, -4.482, 1.533), (1.735, -5.422, 1.463), (1.395, -5.224, 0.9626), (1.501, -5.313, 0.9961), (1.786, -6.063, 1.28), (1.991, -6.545, 1.512), (1.989, -6.598, 1.482), (1.565, -6.693, 1.518), (0.9331, -6.834, 1.572)], [], [(0, 1, 28, 24, 5), (1, 0, 2, 31), (3, 2, 0), (3, 0, 4), (4, 0, 6, 9), (5, 6, 0), (9, 6, 7, 10), (8, 7, 6), (8, 6, 5), (10, 7, 13, 11), (11, 13, 14, 12), (13, 7, 8), (13, 8, 14), (8, 15, 14), (14, 15, 18, 16), (14, 16, 17), (12, 14, 17), (18, 15, 21, 19), (21, 22, 20, 19), (22, 21, 5), (21, 15, 5), (22, 23, 20), (22, 5, 23), (5, 24, 23), (23, 24, 26, 25), (25, 20, 23), (26, 24, 28, 27), (28, 29, 27), (28, 30, 29), (28, 1, 31, 30), (15, 8, 5), (9, 10, 11, 12, 17, 16, 18, 19, 20, 25, 26, 27, 29, 30, 31, 2, 3, 4)])
_k = set([(2, 3), (2, 31), (3, 4), (4, 9), (9, 10), (10, 11), (11, 12), (12, 17), (16, 17), (16, 18), (18, 19), (19, 20), (20, 25), (25, 26), (26, 27), (27, 29), (29, 30), (30, 31)])
me_wall_045.attributes.new('sharp_edge', 'BOOLEAN', 'EDGE').data.foreach_set('value', [ (min(e.vertices), max(e.vertices)) in _k for e in me_wall_045.edges])
_uv = me_wall_045.uv_layers.new(name='UVMap')
_uv.uv.foreach_set('vector', [0.0, 0.0, 1.0, 0.0, 1.0, 1.0, 0.0, 0.0, 1.0, 0.0, 0.0, 0.0, 1.0, 0.0, 1.0, 0.8697, 0.6611, 0.6611, 0.8693, 0.0, 0.8697, 0.8697, 0.0, 0.0, 1.0, 0.1307, 1.0, 1.0, 0.1299, 0.1299, 1.0, 0.1299, 1.0, 1.0, 0.0, 0.0, 0.9211, 0.0, 0.0, 0.0, 1.0, 0.0, 1.0, 1.0, 1.0, 0.07889, 1.0, 1.0, 0.0, 0.0, 0.8838, 0.0, 0.0, 0.0, 1.0, 0.0, 1.0, 1.0, 0.0, 0.0, 1.0, 0.0, 1.0, 1.0, 0.8838, 0.8838, 0.0, 0.0, 1.0, 0.0, 1.0, 0.8836, 0.8836, 0.8836, 0.0, 0.0, 1.0, 0.0, 1.0, 0.7029, 0.0, 0.0, 1.0, 0.0, 1.0, 1.0, 0.0, 0.0, 1.0, 0.0, 1.0, 1.0, 0.0, 0.0, 1.0, 0.0, 1.0, 1.0, 0.0, 0.0, 1.0, 0.0, 1.0, 0.729, 0.7029, 0.7029, 1.0, 0.0, 1.0, 0.7029, 0.2955, 0.0, 0.7029, 0.7029, 0.0, 0.0, 0.7045, 0.0, 0.729, 0.729, 0.0, 0.0, 1.0, 0.0, 1.0, 0.8616, 0.0, 0.0, 1.0, 0.0, 1.0, 0.9126, 0.1384, 0.0, 0.0, 0.0, 1.0, 0.0, 1.0, 1.0, 0.0, 0.0, 1.0, 0.0, 1.0, 1.0, 0.0, 0.0, 1.0, 0.0, 0.9126, 0.9126, 0.0, 0.0, 1.0, 0.0, 1.0, 1.0, 0.0, 0.0, 1.0, 0.0, 1.0, 1.0, 0.0, 0.0, 1.0, 0.0, 1.0, 0.8443, 0.9155, 0.9155, 1.0, 0.9155, 0.0842, 0.0, 1.0, 0.0, 0.8443, 0.8443, 0.0, 0.0, 1.0, 0.0, 1.0, 0.3854, 0.0, 0.0, 0.3881, 0.0, 0.3854, 0.3854, 1.0, 0.0, 1.0, 0.3873, 0.6119, 0.0, 0.0, 0.0, 1.0, 0.0, 1.0, 0.6611, 0.3873, 0.3873, 0.0, 0.0, 1.0, 0.0, 1.0, 1.0, 1.0, 0.07889, 0.8838, 0.0, 1.0, 0.8836, 1.0, 0.7029, 0.7045, 0.0, 1.0, 0.7029, 1.0, 0.729, 1.0, 0.8616, 1.0, 0.9126, 1.0, 0.9155, 1.0, 0.8443, 1.0, 0.3854, 0.3881, 0.0, 1.0, 0.3873, 1.0, 0.6611, 1.0, 0.8697, 0.8693, 0.0, 0.1299, 0.1299])
me_wall_045.materials.append(mat_stone)
me_wall_045.update()
me_wall_046 = bpy.data.meshes.new('wall.046')
me_wall_046.from_pydata([(0.3906, -7.42, 1.648), (0.4338, -8.021, 1.555), (-0.1999, -8.716, 1.138), (-0.502, -6.747, 1.365), (1.309, -7.515, 1.314), (1.031, -8.123, 1.333), (1.079, -7.327, 1.227), (1.225, -7.381, 1.214), (0.9755, -7.668, 1.146), (0.5954, -8.103, 1.043), (0.4274, -8.609, 1.099), (0.2544, -8.663, 1.099), (0.1241, -8.598, 1.051), (0.3243, -8.652, 1.09), (-0.3559, -8.47, 0.9559), (-0.1709, -8.73, 1.148), (-0.6986, -8.47, 0.9559)], [], [(1, 5, 0), (15, 1, 0, 2), (0, 3, 16, 2), (3, 0, 6), (5, 4, 0), (6, 0, 4, 7), (7, 4, 10, 8), (8, 10, 9), (4, 5, 10), (12, 14, 9, 10), (13, 10, 11), (1, 15, 11, 10, 5), (13, 12, 10), (7, 8, 9, 14, 16, 3, 6)])
_k = set([(2, 15), (2, 16), (3, 6), (3, 16), (6, 7), (7, 8), (8, 9), (9, 14), (11, 13), (11, 15), (12, 13), (12, 14)])
me_wall_046.attributes.new('sharp_edge', 'BOOLEAN', 'EDGE').data.foreach_set('value', [ (min(e.vertices), max(e.vertices)) in _k for e in me_wall_046.edges])
_uv = me_wall_046.uv_layers.new(name='UVMap')
_uv.uv.foreach_set('vector', [0.0, 0.0, 1.0, 0.0, 1.0, 1.0, 0.8883, 0.8883, 0.0, 0.0, 1.0, 0.0, 1.0, 0.9262, 0.0, 0.0, 0.869, 0.0, 0.8761, 0.8167, 0.07385, 0.0, 1.0, 0.131, 1.0, 1.0, 0.1304, 0.1304, 0.0, 0.0, 1.0, 0.0, 1.0, 1.0, 1.0, 0.1304, 1.0, 1.0, 0.0, 0.0, 0.6638, 0.0, 0.3362, 0.0, 1.0, 0.0, 1.0, 1.0, 0.2734, 0.2734, 1.0, 0.2734, 1.0, 1.0, 0.2751, 0.2751, 0.0, 0.0, 1.0, 0.0, 1.0, 1.0, 0.2553, 0.0, 0.9054, 0.6322, 0.2751, 0.0, 0.0, 0.0, 1.0, 0.7421, 1.0, 1.0, 0.7435, 0.7435, 0.0, 0.0, 0.8883, 0.0, 1.0, 0.7435, 1.0, 1.0, 0.0, 0.0, 0.7421, 0.7421, 1.0, 0.7447, 1.0, 1.0, 0.3362, 0.0, 0.2734, 0.2734, 0.2751, 0.2751, 0.9054, 0.6322, 0.8761, 0.8167, 0.869, 0.0, 0.1304, 0.1304])
me_wall_046.materials.append(mat_stone)
me_wall_046.update()
me_wall_047 = bpy.data.meshes.new('wall.047')
me_wall_047.from_pydata([(1.149, -2.804, 2.193), (1.73, -3.686, 1.965), (-0.06502, -3.607, 2.136), (1.791, -3.759, 1.924), (0.2346, -2.596, 2.018), (1.714, -3.928, 1.918), (1.068, -2.596, 2.146), (1.088, -2.596, 2.11), (1.238, -2.596, 1.836), (1.26, -2.596, 1.796), (1.632, -3.127, 1.615), (1.241, -2.596, 1.789), (1.525, -3.169, 1.549), (0.5136, -2.596, 1.52), (0.4819, -2.596, 1.517), (1.003, -3.366, 1.47), (0.4524, -2.596, 1.524), (0.07196, -2.596, 1.612), (-0.02643, -2.596, 1.635), (0.188, -3.959, 1.717), (-0.0284, -2.596, 1.639), (0.1918, -4.212, 1.81), (-0.03384, -2.596, 1.651), (0.08689, -4.145, 2.014), (-0.1697, -2.596, 1.956), (0.9149, -4.453, 1.881), (0.1588, -4.233, 1.894), (0.7553, -4.458, 1.794), (0.8685, -4.477, 1.815), (0.5791, -4.4, 1.806), (1.434, -4.2, 1.793), (0.6705, -3.886, 1.598), (1.38, -4.345, 1.834), (1.415, -4.331, 1.862), (1.404, -3.348, 1.514), (1.759, -3.852, 1.929)], [], [(1, 3, 0), (5, 1, 0), (25, 5, 0, 2, 23), (24, 2, 0, 4), (7, 6, 0, 3), (4, 0, 6), (7, 3, 8), (3, 10, 9, 8), (10, 12, 11, 9), (12, 13, 11), (13, 12, 15, 14), (15, 16, 14), (15, 17, 16), (17, 15, 19, 18), (18, 19, 21, 20), (20, 21, 23, 22), (2, 24, 22, 23), (27, 25, 23), (26, 27, 23), (21, 26, 23), (29, 27, 26), (32, 28, 27), (27, 28, 25), (29, 31, 27), (32, 27, 30), (27, 31, 15, 30), (28, 32, 25), (32, 33, 25), (32, 30, 33), (33, 30, 5), (25, 33, 5), (31, 19, 15), (31, 29, 21, 19), (12, 10, 5, 30, 34), (15, 34, 30), (15, 12, 34), (29, 26, 21), (10, 3, 5), (35, 1, 5), (3, 35, 5), (35, 3, 1), (4, 6, 7, 8, 9, 11, 13, 14, 16, 17, 18, 20, 22, 24)])
_k = set([(4, 6), (4, 24), (6, 7), (7, 8), (8, 9), (9, 11), (11, 13), (13, 14), (14, 16), (16, 17), (17, 18), (18, 20), (20, 22), (22, 24)])
me_wall_047.attributes.new('sharp_edge', 'BOOLEAN', 'EDGE').data.foreach_set('value', [ (min(e.vertices), max(e.vertices)) in _k for e in me_wall_047.edges])
_uv = me_wall_047.uv_layers.new(name='UVMap')
_uv.uv.foreach_set('vector', [0.0, 0.0, 1.0, 0.0, 1.0, 1.0, 0.0, 0.0, 1.0, 0.0, 1.0, 1.0, 0.0, 0.0, 1.0, 0.0, 1.0, 1.0, 1.0, 1.0, 0.0, 0.0, 0.085, 0.0, 1.0, 0.0, 1.0, 1.0, 0.3116, 0.3116, 0.9245, 0.0, 1.0, 0.3141, 1.0, 1.0, 0.0, 0.0, 1.0, 0.3116, 1.0, 1.0, 0.3141, 0.3141, 0.9245, 0.9245, 0.0, 0.0, 0.9251, 0.0, 1.0, 1.0, 0.0, 0.0, 0.8491, 0.0, 1.0, 0.07492, 0.0, 0.0, 1.0, 0.0, 1.0, 0.8587, 0.8491, 0.8491, 0.0, 0.0, 0.9517, 0.0, 0.8587, 0.8587, 1.0, 0.04829, 1.0, 1.0, 0.0, 0.0, 0.9636, 0.0, 1.0, 0.0, 1.0, 0.8918, 0.03637, 0.0, 0.0, 0.0, 0.8917, 0.0, 0.8918, 0.8918, 0.8917, 0.8917, 0.0, 0.0, 1.0, 0.0, 1.0, 0.9358, 0.9358, 0.9358, 0.0, 0.0, 1.0, 0.0, 1.0, 0.9453, 0.9453, 0.9453, 0.0, 0.0, 1.0, 0.0, 1.0, 0.9431, 1.0, 0.0, 1.0, 0.915, 0.05692, 0.0, 0.0, 0.0, 0.0, 0.0, 1.0, 0.0, 1.0, 1.0, 0.0, 0.0, 1.0, 0.0, 1.0, 1.0, 0.0, 0.0, 1.0, 0.0, 1.0, 1.0, 0.0, 0.0, 1.0, 0.0, 1.0, 1.0, 0.0, 0.0, 1.0, 0.0, 1.0, 1.0, 0.0, 0.0, 1.0, 0.0, 1.0, 1.0, 0.0, 0.0, 1.0, 0.0, 1.0, 1.0, 0.0, 0.0, 1.0, 0.0, 1.0, 1.0, 0.0, 0.0, 1.0, 0.0, 1.0, 0.0, 1.0, 1.0, 0.0, 0.0, 1.0, 0.0, 1.0, 1.0, 0.0, 0.0, 1.0, 0.0, 1.0, 1.0, 0.0, 0.0, 1.0, 0.0, 1.0, 1.0, 0.0, 0.0, 1.0, 0.0, 1.0, 1.0, 0.0, 0.0, 1.0, 0.0, 1.0, 1.0, 0.0, 0.0, 1.0, 0.0, 1.0, 1.0, 0.0, 0.0, 1.0, 0.0, 1.0, 0.0, 1.0, 1.0, 0.0, 0.0, 1.0, 0.0, 1.0, 1.0, 0.0, 0.0, 0.0, 0.0, 0.0, 0.0, 1.0, 0.0, 1.0, 1.0, 0.0, 0.0, 1.0, 0.0, 1.0, 1.0, 0.0, 0.0, 1.0, 0.0, 1.0, 1.0, 0.0, 0.0, 1.0, 0.0, 1.0, 1.0, 0.0, 0.0, 1.0, 0.0, 1.0, 1.0, 0.0, 0.0, 1.0, 0.0, 1.0, 1.0, 0.0, 0.0, 1.0, 0.0, 1.0, 1.0, 0.3116, 0.3116, 1.0, 0.3141, 0.9245, 0.9245, 1.0, 0.07492, 0.8491, 0.8491, 0.8587, 0.8587, 1.0, 0.04829, 0.03637, 0.0, 0.8918, 0.8918, 0.8917, 0.8917, 0.9358, 0.9358, 0.9453, 0.9453, 0.05692, 0.0, 0.085, 0.0])
me_wall_047.materials.append(mat_stone)
me_wall_047.update()
me_wall_048 = bpy.data.meshes.new('wall.048')
me_wall_048.from_pydata([(0.7437, -6.201, 0.7882), (-0.4592, -6.002, 0.9018), (-0.4289, -7.995, 0.4728), (1.383, -5.898, 0.405), (-0.7825, -8.0, 0.4928), (-0.5575, -5.328, 0.3967), (-0.5091, -5.854, 0.7975), (-0.5682, -5.214, 0.3089), (0.2371, -5.202, 0.1165), (-0.5768, -5.288, 0.3018), (0.7402, -5.928, -0.09418), (-0.8702, -7.824, 0.06415), (-0.8817, -7.924, 0.05481), (-0.2755, -7.756, 0.002444), (-0.3717, -7.584, -0.02627), (-0.881, -7.931, 0.06046), (-0.5522, -7.89, 0.03729), (-0.8668, -8.079, 0.1757), (0.4606, -7.449, 0.043), (1.402, -6.344, 0.01782), (-0.8567, -8.092, 0.2223), (-0.8048, -8.156, 0.4607), (1.348, -5.829, 0.3575), (1.426, -5.951, 0.3179), (-0.4975, -5.98, 0.8938), (-0.4983, -6.011, 0.9021), (-0.5573, -6.424, 0.8171)], [], [(1, 0, 5, 6), (4, 0, 1, 26), (0, 2, 18, 3), (2, 0, 4, 21), (3, 8, 7, 5, 0), (8, 10, 9, 7), (10, 12, 11, 9), (10, 14, 12), (13, 16, 12), (14, 13, 12), (12, 16, 17, 15), (16, 18, 20, 17), (16, 13, 18), (18, 2, 21, 20), (10, 19, 18, 14), (19, 3, 18), (13, 14, 18), (8, 22, 19, 10), (22, 23, 19), (23, 3, 19), (23, 22, 3), (22, 8, 3), (1, 6, 24), (24, 25, 1), (1, 25, 26), (5, 7, 9, 11, 15, 17, 20, 21, 4, 26, 25, 24, 6)])
_k = set([(4, 21), (4, 26), (5, 6), (5, 7), (6, 24), (7, 9), (9, 11), (11, 12), (12, 15), (15, 17), (17, 20), (20, 21), (24, 25), (25, 26)])
me_wall_048.attributes.new('sharp_edge', 'BOOLEAN', 'EDGE').data.foreach_set('value', [ (min(e.vertices), max(e.vertices)) in _k for e in me_wall_048.edges])
_uv = me_wall_048.uv_layers.new(name='UVMap')
_uv.uv.foreach_set('vector', [1.0, 0.0, 1.0, 1.0, 0.114, 0.114, 0.8121, 0.0, 0.8872, 0.8872, 0.0, 0.0, 1.0, 0.0, 1.0, 0.1897, 0.0, 0.0, 1.0, 0.0, 1.0, 1.0, 0.0, 0.0, 0.0, 0.0, 1.0, 0.0, 1.0, 0.8872, 0.6863, 0.6863, 0.0, 0.0, 1.0, 0.0, 1.0, 0.8371, 1.0, 0.114, 1.0, 1.0, 0.0, 0.0, 1.0, 0.0, 1.0, 0.8989, 0.8371, 0.8371, 1.0, 0.0, 1.0, 1.0, 0.9637, 0.9637, 0.1011, 0.0, 0.0, 0.0, 1.0, 0.0, 1.0, 1.0, 0.0, 0.0, 1.0, 0.0, 1.0, 1.0, 0.0, 0.0, 1.0, 0.0, 1.0, 1.0, 0.0, 0.0, 1.0, 0.0, 1.0, 0.6655, 0.03615, 0.03615, 0.0, 0.0, 1.0, 0.0, 1.0, 0.8867, 0.6655, 0.6655, 0.0, 0.0, 1.0, 0.0, 1.0, 1.0, 0.0, 0.0, 1.0, 0.0, 1.0, 0.6863, 0.1133, 0.0, 0.0, 0.0, 1.0, 0.0, 1.0, 1.0, 0.0, 0.0, 0.0, 0.0, 1.0, 0.0, 1.0, 1.0, 0.0, 0.0, 1.0, 0.0, 1.0, 1.0, 0.0, 0.0, 1.0, 0.0, 1.0, 1.0, 0.0, 0.0, 0.0, 0.0, 1.0, 0.0, 1.0, 1.0, 0.0, 0.0, 1.0, 0.0, 1.0, 1.0, 0.0, 0.0, 1.0, 0.0, 1.0, 1.0, 0.0, 0.0, 1.0, 0.0, 1.0, 1.0, 1.0, 1.0, 0.8121, 0.8121, 1.0, 0.8118, 0.8118, 0.8118, 1.0, 0.8119, 1.0, 1.0, 0.0, 0.0, 0.1881, 0.0, 0.1897, 0.1897, 1.0, 0.114, 1.0, 0.8371, 1.0, 0.8989, 0.9637, 0.9637, 0.03615, 0.03615, 1.0, 0.6655, 1.0, 0.8867, 1.0, 0.6863, 1.0, 0.8872, 1.0, 0.1897, 0.1881, 0.0, 0.8118, 0.8118, 0.8121, 0.8121])
me_wall_048.materials.append(mat_stone)
me_wall_048.update()
me_wall_049 = bpy.data.meshes.new('wall.049')
me_wall_049.from_pydata([(1.437, -3.462, 0.7582), (1.399, -3.35, 0.8477), (1.398, -3.335, 0.8353), (1.4, -4.152, 0.4547), (0.4991, -3.318, 0.4255), (0.9187, -3.16, 0.6698), (0.9354, -3.149, 0.6879), (0.9452, -3.133, 0.7128), (-0.1903, -3.091, 0.7769), (0.6142, -3.431, 0.9801), (-0.2532, -3.103, 0.7594), (-0.5604, -3.356, 0.6837), (-0.64, -3.442, 0.6412), (-0.1017, -3.299, 0.4543), (-0.005393, -3.323, 0.4176), (0.135, -3.357, 0.3648), (-0.3061, -4.305, 0.472), (-0.3599, -4.422, 0.4852), (-0.6461, -4.369, 0.5923), (-0.2594, -4.446, 0.4879), (-0.2961, -4.473, 0.7503), (0.9851, -4.738, 0.5209), (0.5106, -4.687, 0.9538), (1.323, -4.261, 0.467), (1.385, -3.358, 0.8559), (0.729, -4.189, 1.009), (0.3944, -3.357, 0.3648)], [], [(2, 1, 0), (3, 0, 1), (7, 2, 0, 6), (26, 4, 0, 3), (5, 0, 4), (5, 6, 0), (1, 2, 7), (8, 9, 1, 7), (11, 9, 8, 10), (12, 11, 10), (13, 12, 10), (14, 12, 13), (15, 16, 12, 14), (18, 12, 16, 17), (20, 18, 17, 19), (20, 19, 21, 22), (23, 22, 21), (3, 24, 22, 23), (24, 25, 22), (9, 11, 20, 22, 25), (9, 25, 24), (1, 9, 24), (3, 1, 24), (11, 18, 20), (12, 18, 11), (15, 26, 3, 23, 21, 19, 17, 16), (6, 5, 4, 26, 15, 14, 13, 10, 8, 7)])
_k = set([(3, 23), (3, 26), (4, 5), (4, 26), (5, 6), (6, 7), (7, 8), (8, 10), (10, 13), (13, 14), (14, 15), (15, 16), (16, 17), (17, 19), (19, 21), (21, 23)])
me_wall_049.attributes.new('sharp_edge', 'BOOLEAN', 'EDGE').data.foreach_set('value', [ (min(e.vertices), max(e.vertices)) in _k for e in me_wall_049.edges])
_uv = me_wall_049.uv_layers.new(name='UVMap')
_uv.uv.foreach_set('vector', [0.0, 0.0, 1.0, 0.0, 1.0, 1.0, 0.9006, 0.9006, 0.0, 0.0, 1.0, 0.0, 0.2632, 0.0, 1.0, 0.0, 1.0, 1.0, 0.2187, 0.2187, 0.1336, 0.07241, 0.2186, 0.0, 1.0, 0.0, 1.0, 0.9006, 0.2166, 0.0, 1.0, 0.0, 1.0, 0.7814, 0.2166, 0.2166, 1.0, 0.2187, 1.0, 1.0, 1.0, 1.0, 0.0, 0.0, 1.0, 0.2485, 1.0, 0.04044, 1.0, 1.0, 0.0, 0.0, 0.7515, 0.0, 1.0, 1.0, 0.0, 0.0, 0.9596, 0.0, 1.0, 0.08841, 1.0, 0.0, 1.0, 1.0, 0.06995, 0.0, 0.2756, 0.0, 1.0, 0.0, 1.0, 0.9301, 0.7239, 0.7239, 0.0, 0.0, 0.7244, 0.0, 0.9156, 0.05641, 0.8639, 0.8639, 0.0, 0.0, 0.7239, 0.0, 1.0, 1.0, 0.0, 0.0, 0.8639, 0.0, 1.0, 0.2711, 1.0, 1.0, 0.0, 0.0, 0.7289, 0.0, 1.0, 0.1395, 1.0, 1.0, 0.1395, 0.1395, 1.0, 0.08649, 1.0, 1.0, 1.0, 0.08757, 1.0, 1.0, 0.08649, 0.08649, 0.07899, 0.0, 1.0, 0.0, 1.0, 1.0, 0.08757, 0.08757, 0.0, 0.0, 1.0, 0.0, 1.0, 1.0, 0.0, 0.0, 1.0, 0.0, 1.0, 0.0, 1.0, 1.0, 0.0, 0.0, 0.0, 0.0, 1.0, 0.0, 1.0, 1.0, 0.0, 0.0, 1.0, 0.0, 1.0, 1.0, 0.9199, 0.9199, 0.0, 0.0, 1.0, 0.0, 0.0, 0.0, 1.0, 0.0, 1.0, 1.0, 0.0, 0.0, 1.0, 0.0, 1.0, 1.0, 0.9156, 0.05641, 0.1336, 0.07241, 1.0, 0.9006, 0.08757, 0.08757, 0.08649, 0.08649, 0.1395, 0.1395, 0.7289, 0.0, 0.8639, 0.0, 0.2187, 0.2187, 0.2166, 0.0, 0.2186, 0.0, 0.1336, 0.07241, 0.9156, 0.05641, 0.7239, 0.7239, 0.2756, 0.0, 1.0, 0.08841, 1.0, 0.04044, 0.2632, 0.0])
me_wall_049.materials.append(mat_stone)
me_wall_049.update()
me_wall_050 = bpy.data.meshes.new('wall.050')
me_wall_050.from_pydata([(1.995, -9.204, 0.704), (2.043, -9.803, 0.9265), (1.086, -8.727, 0.7868), (1.13, -8.971, 0.1475), (0.7939, -8.98, 0.9748), (-0.3905, -10.44, 1.157), (0.5855, -8.577, 0.5143), (0.8501, -9.247, 1.063), (-0.006646, -9.446, 0.9455), (0.6485, -8.986, 0.9457), (-0.4719, -10.38, 1.122), (-0.4902, -10.39, 1.116), (-0.8544, -9.623, 0.4495), (-0.816, -9.666, 0.2145), (-0.5945, -9.397, 0.509), (0.4903, -8.556, 0.4319), (0.4785, -8.7, 0.009272), (0.9431, -8.893, 0.1077), (-0.2639, -9.262, 0.1029), (-0.5857, -9.506, 0.1438), (-0.7884, -9.713, 0.1846), (-0.5161, -10.25, 0.3637), (-0.1808, -10.9, 0.5837), (-0.2002, -10.93, 1.114), (-0.2001, -10.93, 1.123), (1.037, -10.87, 1.0), (-0.4145, -10.53, 1.155), (1.472, -10.85, 0.9565), (0.9641, -10.86, 0.6765), (0.9672, -10.82, 0.6669), (1.125, -9.039, 0.1664)], [], [(3, 0, 1, 30), (1, 0, 4), (0, 2, 4), (17, 15, 2, 0, 3), (7, 4, 5), (5, 4, 10), (7, 1, 4), (2, 6, 4), (4, 6, 9), (4, 9, 8), (4, 8, 10), (5, 10, 11), (11, 10, 12), (10, 8, 14, 12), (23, 11, 12, 13, 21, 22), (14, 13, 12), (8, 9, 14), (15, 13, 14), (9, 15, 14), (6, 2, 15), (6, 15, 9), (18, 13, 15, 16), (15, 17, 16), (19, 13, 18), (13, 19, 20), (20, 21, 13), (24, 26, 11, 23), (26, 24, 5), (25, 5, 24), (26, 5, 11), (1, 7, 5, 25, 27), (28, 29, 1, 27), (30, 1, 29), (25, 24, 22, 28, 27), (17, 3, 30, 28, 22, 21, 20, 19, 18, 16)])
_k = set([(3, 17), (3, 30), (16, 17), (16, 18), (18, 19), (19, 20), (20, 21), (21, 22), (22, 23), (23, 24), (24, 25), (25, 27), (27, 28), (28, 29), (29, 30)])
me_wall_050.attributes.new('sharp_edge', 'BOOLEAN', 'EDGE').data.foreach_set('value', [ (min(e.vertices), max(e.vertices)) in _k for e in me_wall_050.edges])
_uv = me_wall_050.uv_layers.new(name='UVMap')
_uv.uv.foreach_set('vector', [1.0, 0.1287, 1.0, 1.0, 0.0, 0.0, 0.8826, 0.0, 0.0, 0.0, 1.0, 0.0, 1.0, 1.0, 0.0, 0.0, 1.0, 0.0, 1.0, 1.0, 1.0, 0.1156, 1.0, 1.0, 0.0, 0.0, 0.0, 0.0, 0.8713, 0.0, 0.0, 0.0, 1.0, 0.0, 1.0, 1.0, 0.0, 0.0, 1.0, 0.0, 1.0, 1.0, 0.0, 0.0, 1.0, 0.0, 1.0, 1.0, 0.0, 0.0, 1.0, 0.0, 1.0, 1.0, 0.0, 0.0, 1.0, 0.0, 1.0, 1.0, 0.0, 0.0, 1.0, 0.0, 1.0, 1.0, 0.0, 0.0, 1.0, 0.0, 1.0, 1.0, 0.0, 0.0, 1.0, 0.0, 1.0, 1.0, 0.0, 0.0, 1.0, 0.0, 1.0, 1.0, 0.0, 0.0, 1.0, 0.0, 1.0, 0.0, 1.0, 1.0, 0.1881, 0.0, 1.0, 0.0, 1.0, 1.0, 1.0, 1.0, 0.5732, 0.5732, 0.1886, 0.09339, 0.0, 0.0, 1.0, 0.0, 1.0, 1.0, 0.0, 0.0, 1.0, 0.0, 1.0, 1.0, 0.0, 0.0, 1.0, 0.0, 1.0, 1.0, 0.0, 0.0, 1.0, 0.0, 1.0, 1.0, 0.0, 0.0, 1.0, 0.0, 1.0, 1.0, 0.0, 0.0, 1.0, 0.0, 1.0, 1.0, 1.0, 0.573, 1.0, 1.0, 0.0, 0.0, 0.8827, 0.0, 1.0, 1.0, 0.1156, 0.1156, 1.0, 0.1173, 1.0, 0.5696, 1.0, 1.0, 0.573, 0.573, 1.0, 1.0, 0.5696, 0.5696, 1.0, 0.5705, 0.5705, 0.5705, 1.0, 0.5732, 1.0, 1.0, 0.2384, 0.0, 1.0, 0.0, 1.0, 1.0, 0.1881, 0.1881, 1.0, 0.0, 0.7968, 0.7968, 0.0, 0.0, 0.2028, 0.0, 1.0, 0.0, 1.0, 0.7968, 0.0, 0.0, 1.0, 0.0, 1.0, 1.0, 0.0, 0.0, 1.0, 0.0, 1.0, 1.0, 0.2028, 0.2028, 0.8885, 0.8885, 0.9096, 0.8549, 0.8811, 0.8811, 0.0, 0.0, 0.8885, 0.0, 0.8826, 0.8826, 0.0, 0.0, 0.8811, 0.0, 0.2028, 0.2028, 1.0, 0.7968, 0.0, 0.0, 0.9096, 0.8549, 0.8885, 0.8885, 1.0, 0.1156, 0.8713, 0.0, 0.8826, 0.0, 0.9096, 0.8549, 0.0, 0.0, 0.5732, 0.5732, 0.5705, 0.5705, 0.5696, 0.5696, 0.573, 0.573, 0.8827, 0.0])
me_wall_050.materials.append(mat_stone)
me_wall_050.update()
me_wall_051 = bpy.data.meshes.new('wall.051')
me_wall_051.from_pydata([(0.5727, -5.94, 1.871), (1.728, -7.124, 1.973), (-0.2845, -5.215, 2.004), (-0.8031, -5.144, 2.02), (-0.4174, -6.029, 1.866), (1.761, -7.189, 2.02), (1.473, -7.251, 2.479), (1.328, -7.431, 2.443), (1.676, -7.291, 1.999), (1.651, -7.296, 1.985), (0.8485, -7.551, 2.428), (0.08131, -7.69, 1.996), (-0.3779, -6.16, 1.876), (0.05277, -7.705, 2.059), (0.009582, -7.727, 2.153), (-0.3029, -7.279, 2.449), (-0.3491, -7.153, 2.539), (-0.391, -7.152, 2.533), (-0.4042, -7.095, 2.521), (-0.5391, -6.505, 2.396), (0.7446, -6.661, 2.623), (-0.5122, -5.111, 2.155), (-0.874, -5.039, 2.085), (-0.8422, -5.06, 2.04)], [], [(0, 1, 9, 12, 4), (0, 5, 1), (2, 0, 3, 23), (0, 2, 5), (3, 0, 4), (1, 5, 8), (2, 6, 5), (5, 6, 7), (5, 7, 8), (1, 8, 9), (8, 7, 9), (9, 10, 13, 11), (7, 10, 9), (12, 9, 11), (14, 13, 10), (14, 10, 16, 15), (17, 15, 16), (16, 20, 18, 17), (18, 20, 21, 19), (2, 21, 20), (20, 16, 10), (2, 20, 6), (6, 20, 7), (20, 10, 7), (21, 22, 19), (21, 2, 23, 22), (11, 13, 14, 15, 17, 18, 19, 22, 23, 3, 4, 12)])
_k = set([(3, 4), (3, 23), (4, 12), (11, 12), (11, 13), (13, 14), (14, 15), (15, 17), (17, 18), (18, 19), (19, 22), (22, 23)])
me_wall_051.attributes.new('sharp_edge', 'BOOLEAN', 'EDGE').data.foreach_set('value', [ (min(e.vertices), max(e.vertices)) in _k for e in me_wall_051.edges])
_uv = me_wall_051.uv_layers.new(name='UVMap')
_uv.uv.foreach_set('vector', [0.0, 0.0, 1.0, 0.0, 1.0, 1.0, 0.0931, 0.0931, 0.8544, 0.8544, 0.0, 0.0, 1.0, 0.0, 1.0, 1.0, 0.0, 0.0, 1.0, 0.0, 1.0, 0.8546, 0.7359, 0.7359, 0.0, 0.0, 1.0, 0.0, 1.0, 1.0, 0.1454, 0.0, 1.0, 0.0, 1.0, 0.8544, 0.0, 0.0, 1.0, 0.0, 1.0, 1.0, 0.0, 0.0, 1.0, 0.0, 1.0, 1.0, 0.0, 0.0, 1.0, 0.0, 1.0, 1.0, 0.0, 0.0, 1.0, 0.0, 1.0, 1.0, 0.0, 0.0, 1.0, 0.0, 1.0, 1.0, 0.0, 0.0, 1.0, 0.0, 1.0, 1.0, 1.0, 1.0, 0.0, 0.0, 0.8573, 0.0, 1.0, 0.09303, 0.0, 0.0, 1.0, 0.0, 1.0, 1.0, 1.0, 0.0931, 1.0, 1.0, 0.09303, 0.09303, 0.1409, 0.1409, 1.0, 0.1427, 1.0, 1.0, 1.0, 0.1409, 1.0, 1.0, 0.0, 0.0, 0.2088, 0.0, 0.7929, 0.7929, 1.0, 0.7912, 1.0, 1.0, 1.0, 0.0, 1.0, 1.0, 0.1137, 0.1137, 0.7929, 0.0, 1.0, 0.1137, 1.0, 1.0, 0.0, 0.0, 0.6834, 0.0, 0.0, 0.0, 1.0, 0.0, 1.0, 1.0, 0.0, 0.0, 1.0, 0.0, 1.0, 1.0, 0.0, 0.0, 1.0, 0.0, 1.0, 1.0, 0.0, 0.0, 1.0, 0.0, 1.0, 1.0, 0.0, 0.0, 1.0, 0.0, 1.0, 1.0, 0.0, 0.0, 0.684, 0.0, 0.6834, 0.6834, 1.0, 0.0, 1.0, 1.0, 0.2629, 0.2629, 0.316, 0.0, 1.0, 0.09303, 0.8573, 0.0, 0.1409, 0.1409, 0.2088, 0.0, 0.7929, 0.7929, 0.1137, 0.1137, 0.6834, 0.0, 0.684, 0.0, 0.2629, 0.2629, 1.0, 0.8546, 1.0, 0.8544, 0.0931, 0.0931])
me_wall_051.materials.append(mat_stone)
me_wall_051.update()
me_wall_052 = bpy.data.meshes.new('wall.052')
me_wall_052.from_pydata([(-0.4628, -3.858, 2.803), (-1.027, -4.157, 2.587), (-0.4887, -5.351, 2.991), (0.4623, -3.754, 2.781), (-0.6384, -5.477, 2.94), (-0.0763, -4.265, 2.349), (-0.8394, -4.187, 2.532), (0.09076, -4.282, 2.309), (0.6936, -4.102, 2.405), (0.09183, -4.324, 2.324), (1.145, -4.385, 2.621), (0.1202, -5.747, 2.828), (0.1213, -5.803, 2.848), (0.429, -5.529, 2.896), (0.47, -5.511, 2.838), (0.1105, -5.802, 2.851), (0.2621, -5.672, 2.889), (-0.1083, -5.778, 2.902), (0.6288, -5.074, 2.945), (1.107, -4.23, 2.834), (-0.1899, -5.746, 2.913), (-0.6068, -5.579, 2.968), (0.5444, -3.771, 2.753), (0.6254, -3.825, 2.788), (-1.023, -4.168, 2.575), (-1.041, -4.176, 2.583), (-0.9578, -4.446, 2.658)], [], [(1, 0, 5, 6), (4, 0, 1, 26), (0, 2, 18, 3), (2, 0, 4, 21), (3, 8, 7, 5, 0), (8, 10, 9, 7), (10, 12, 11, 9), (10, 14, 12), (13, 16, 12), (14, 13, 12), (12, 16, 17, 15), (16, 18, 20, 17), (16, 13, 18), (18, 2, 21, 20), (10, 19, 18, 14), (19, 3, 18), (13, 14, 18), (8, 22, 19, 10), (22, 23, 19), (23, 3, 19), (23, 22, 3), (22, 8, 3), (1, 6, 24), (24, 25, 1), (1, 25, 26), (5, 7, 9, 11, 15, 17, 20, 21, 4, 26, 25, 24, 6)])
_k = set([(4, 21), (4, 26), (5, 6), (5, 7), (6, 24), (7, 9), (9, 11), (11, 12), (12, 15), (15, 17), (17, 20), (20, 21), (24, 25), (25, 26)])
me_wall_052.attributes.new('sharp_edge', 'BOOLEAN', 'EDGE').data.foreach_set('value', [ (min(e.vertices), max(e.vertices)) in _k for e in me_wall_052.edges])
_uv = me_wall_052.uv_layers.new(name='UVMap')
_uv.uv.foreach_set('vector', [1.0, 0.0, 1.0, 1.0, 0.114, 0.114, 0.8121, 0.0, 0.8872, 0.8872, 0.0, 0.0, 1.0, 0.0, 1.0, 0.1897, 0.0, 0.0, 1.0, 0.0, 1.0, 1.0, 0.0, 0.0, 0.0, 0.0, 1.0, 0.0, 1.0, 0.8872, 0.6863, 0.6863, 0.0, 0.0, 1.0, 0.0, 1.0, 0.8371, 1.0, 0.114, 1.0, 1.0, 0.0, 0.0, 1.0, 0.0, 1.0, 0.8989, 0.8371, 0.8371, 1.0, 0.0, 1.0, 1.0, 0.9637, 0.9637, 0.1011, 0.0, 0.0, 0.0, 1.0, 0.0, 1.0, 1.0, 0.0, 0.0, 1.0, 0.0, 1.0, 1.0, 0.0, 0.0, 1.0, 0.0, 1.0, 1.0, 0.0, 0.0, 1.0, 0.0, 1.0, 0.6655, 0.03615, 0.03615, 0.0, 0.0, 1.0, 0.0, 1.0, 0.8867, 0.6655, 0.6655, 0.0, 0.0, 1.0, 0.0, 1.0, 1.0, 0.0, 0.0, 1.0, 0.0, 1.0, 0.6863, 0.1133, 0.0, 0.0, 0.0, 1.0, 0.0, 1.0, 1.0, 0.0, 0.0, 0.0, 0.0, 1.0, 0.0, 1.0, 1.0, 0.0, 0.0, 1.0, 0.0, 1.0, 1.0, 0.0, 0.0, 1.0, 0.0, 1.0, 1.0, 0.0, 0.0, 0.0, 0.0, 1.0, 0.0, 1.0, 1.0, 0.0, 0.0, 1.0, 0.0, 1.0, 1.0, 0.0, 0.0, 1.0, 0.0, 1.0, 1.0, 0.0, 0.0, 1.0, 0.0, 1.0, 1.0, 1.0, 1.0, 0.8121, 0.8121, 1.0, 0.8118, 0.8118, 0.8118, 1.0, 0.8119, 1.0, 1.0, 0.0, 0.0, 0.1881, 0.0, 0.1897, 0.1897, 1.0, 0.114, 1.0, 0.8371, 1.0, 0.8989, 0.9637, 0.9637, 0.03615, 0.03615, 1.0, 0.6655, 1.0, 0.8867, 1.0, 0.6863, 1.0, 0.8872, 1.0, 0.1897, 0.1881, 0.0, 0.8118, 0.8118, 0.8121, 0.8121])
me_wall_052.materials.append(mat_stone)
me_wall_052.update()
me_wall_053 = bpy.data.meshes.new('wall.053')
me_wall_053.from_pydata([(1.166, -11.73, 0.485), (1.19, -12.08, 0.4814), (0.6815, -11.49, 0.664), (0.6719, -11.49, 0.2863), (0.5241, -11.66, 0.726), (-0.1482, -12.44, 0.5966), (0.3978, -11.36, 0.5774), (0.5532, -11.81, 0.7172), (0.07385, -11.89, 0.6604), (0.4429, -11.66, 0.717), (-0.1931, -12.4, 0.5946), (-0.2037, -12.41, 0.59), (-0.417, -11.88, 0.4131), (-0.4073, -11.86, 0.2822), (-0.267, -11.78, 0.4745), (0.3423, -11.33, 0.5437), (0.314, -11.33, 0.2995), (0.5692, -11.45, 0.2901), (-0.1009, -11.63, 0.2757), (-0.2808, -11.76, 0.2654), (-0.3945, -11.88, 0.2565), (-0.2483, -12.19, 0.2323), (-0.06836, -12.57, 0.2025), (-0.05608, -12.69, 0.4698), (-0.05563, -12.69, 0.4746), (0.6191, -12.64, 0.3622), (-0.1634, -12.49, 0.5787), (0.8562, -12.62, 0.3225), (0.5648, -12.57, 0.2025), (0.5668, -12.55, 0.204), (0.6683, -11.53, 0.2833)], [], [(3, 0, 1, 30), (1, 0, 4), (0, 2, 4), (17, 15, 2, 0, 3), (7, 4, 5), (5, 4, 10), (7, 1, 4), (2, 6, 4), (4, 6, 9), (4, 9, 8), (4, 8, 10), (5, 10, 11), (11, 10, 12), (10, 8, 14, 12), (23, 11, 12, 13, 21, 22), (14, 13, 12), (8, 9, 14), (15, 13, 14), (9, 15, 14), (6, 2, 15), (6, 15, 9), (18, 13, 15, 16), (15, 17, 16), (19, 13, 18), (13, 19, 20), (20, 21, 13), (24, 26, 11, 23), (26, 24, 5), (25, 5, 24), (26, 5, 11), (1, 7, 5, 25, 27), (28, 29, 1, 27), (30, 1, 29), (23, 22, 28, 27, 25), (3, 30, 29, 28, 22, 21, 20, 19, 18, 16, 17)])
_k = set([(3, 17), (3, 30), (16, 17), (16, 18), (18, 19), (19, 20), (20, 21), (21, 22), (22, 23), (23, 24), (24, 25), (25, 27), (27, 28), (28, 29), (29, 30)])
me_wall_053.attributes.new('sharp_edge', 'BOOLEAN', 'EDGE').data.foreach_set('value', [ (min(e.vertices), max(e.vertices)) in _k for e in me_wall_053.edges])
_uv = me_wall_053.uv_layers.new(name='UVMap')
_uv.uv.foreach_set('vector', [1.0, 0.1287, 1.0, 1.0, 0.0, 0.0, 0.8826, 0.0, 0.0, 0.0, 1.0, 0.0, 1.0, 1.0, 0.0, 0.0, 1.0, 0.0, 1.0, 1.0, 1.0, 0.1156, 1.0, 1.0, 0.0, 0.0, 0.0, 0.0, 0.8713, 0.0, 0.0, 0.0, 1.0, 0.0, 1.0, 1.0, 0.0, 0.0, 1.0, 0.0, 1.0, 1.0, 0.0, 0.0, 1.0, 0.0, 1.0, 1.0, 0.0, 0.0, 1.0, 0.0, 1.0, 1.0, 0.0, 0.0, 1.0, 0.0, 1.0, 1.0, 0.0, 0.0, 1.0, 0.0, 1.0, 1.0, 0.0, 0.0, 1.0, 0.0, 1.0, 1.0, 0.0, 0.0, 1.0, 0.0, 1.0, 1.0, 0.0, 0.0, 1.0, 0.0, 1.0, 1.0, 0.0, 0.0, 1.0, 0.0, 1.0, 0.0, 1.0, 1.0, 0.1881, 0.0, 1.0, 0.0, 1.0, 1.0, 1.0, 1.0, 0.5732, 0.5732, 0.1886, 0.09339, 0.0, 0.0, 1.0, 0.0, 1.0, 1.0, 0.0, 0.0, 1.0, 0.0, 1.0, 1.0, 0.0, 0.0, 1.0, 0.0, 1.0, 1.0, 0.0, 0.0, 1.0, 0.0, 1.0, 1.0, 0.0, 0.0, 1.0, 0.0, 1.0, 1.0, 0.0, 0.0, 1.0, 0.0, 1.0, 1.0, 1.0, 0.573, 1.0, 1.0, 0.0, 0.0, 0.8827, 0.0, 1.0, 1.0, 0.1156, 0.1156, 1.0, 0.1173, 1.0, 0.5696, 1.0, 1.0, 0.573, 0.573, 1.0, 1.0, 0.5696, 0.5696, 1.0, 0.5705, 0.5705, 0.5705, 1.0, 0.5732, 1.0, 1.0, 0.2384, 0.0, 1.0, 0.0, 1.0, 1.0, 0.1881, 0.1881, 1.0, 0.0, 0.7968, 0.7968, 0.0, 0.0, 0.2028, 0.0, 1.0, 0.0, 1.0, 0.7968, 0.0, 0.0, 1.0, 0.0, 1.0, 1.0, 0.0, 0.0, 1.0, 0.0, 1.0, 1.0, 0.2028, 0.2028, 0.8885, 0.8885, 0.9096, 0.8549, 0.8811, 0.8811, 0.0, 0.0, 0.8885, 0.0, 0.8826, 0.8826, 0.0, 0.0, 0.8811, 0.0, 0.1881, 0.0, 0.1886, 0.09339, 0.9096, 0.8549, 0.8885, 0.8885, 0.2028, 0.2028, 1.0, 0.1287, 0.8826, 0.0, 0.8811, 0.0, 0.9096, 0.8549, 0.1886, 0.09339, 0.5732, 0.5732, 0.5705, 0.5705, 0.5696, 0.5696, 0.573, 0.573, 0.8827, 0.0, 0.1156, 0.1156])
me_wall_053.materials.append(mat_stone)
me_wall_053.update()
me_wall_054 = bpy.data.meshes.new('wall.054')
me_wall_054.from_pydata([(0.5345, -14.42, 0.611), (0.1882, -14.36, 0.6438), (0.1969, -14.94, 0.5202), (0.7185, -14.33, 0.5007), (0.09507, -14.94, 0.526), (0.1599, -14.17, 0.4983), (0.1738, -14.32, 0.6137), (0.1568, -14.14, 0.473), (0.3886, -14.13, 0.4177), (0.1543, -14.16, 0.471), (0.5334, -14.34, 0.357), (0.06984, -14.89, 0.4026), (0.06651, -14.92, 0.3999), (0.241, -14.87, 0.3848), (0.2134, -14.82, 0.3766), (0.06671, -14.92, 0.4015), (0.1614, -14.91, 0.3949), (0.07081, -14.96, 0.4347), (0.453, -14.78, 0.3965), (0.724, -14.46, 0.3893), (0.07372, -14.96, 0.4481), (0.08867, -14.98, 0.5168), (0.7085, -14.31, 0.4871), (0.7309, -14.35, 0.4757), (0.1771, -14.36, 0.6414), (0.1769, -14.37, 0.6438), (0.1599, -14.48, 0.6194)], [], [(1, 0, 5, 6), (4, 0, 1, 26), (0, 2, 18, 3), (2, 0, 4, 21), (3, 8, 7, 5, 0), (8, 10, 9, 7), (10, 12, 11, 9), (10, 14, 12), (13, 16, 12), (14, 13, 12), (12, 16, 17, 15), (16, 18, 20, 17), (16, 13, 18), (18, 2, 21, 20), (10, 19, 18, 14), (19, 3, 18), (13, 14, 18), (8, 22, 19, 10), (22, 23, 19), (23, 3, 19), (23, 22, 3), (22, 8, 3), (1, 6, 24), (24, 25, 1), (1, 25, 26), (5, 7, 9, 11, 15, 17, 20, 21, 4, 26, 25, 24, 6)])
_k = set([(4, 21), (4, 26), (5, 6), (5, 7), (6, 24), (7, 9), (9, 11), (11, 12), (12, 15), (15, 17), (17, 20), (20, 21), (24, 25), (25, 26)])
me_wall_054.attributes.new('sharp_edge', 'BOOLEAN', 'EDGE').data.foreach_set('value', [ (min(e.vertices), max(e.vertices)) in _k for e in me_wall_054.edges])
_uv = me_wall_054.uv_layers.new(name='UVMap')
_uv.uv.foreach_set('vector', [1.0, 0.0, 1.0, 1.0, 0.114, 0.114, 0.8121, 0.0, 0.8872, 0.8872, 0.0, 0.0, 1.0, 0.0, 1.0, 0.1897, 0.0, 0.0, 1.0, 0.0, 1.0, 1.0, 0.0, 0.0, 0.0, 0.0, 1.0, 0.0, 1.0, 0.8872, 0.6863, 0.6863, 0.0, 0.0, 1.0, 0.0, 1.0, 0.8371, 1.0, 0.114, 1.0, 1.0, 0.0, 0.0, 1.0, 0.0, 1.0, 0.8989, 0.8371, 0.8371, 1.0, 0.0, 1.0, 1.0, 0.9637, 0.9637, 0.1011, 0.0, 0.0, 0.0, 1.0, 0.0, 1.0, 1.0, 0.0, 0.0, 1.0, 0.0, 1.0, 1.0, 0.0, 0.0, 1.0, 0.0, 1.0, 1.0, 0.0, 0.0, 1.0, 0.0, 1.0, 0.6655, 0.03615, 0.03615, 0.0, 0.0, 1.0, 0.0, 1.0, 0.8867, 0.6655, 0.6655, 0.0, 0.0, 1.0, 0.0, 1.0, 1.0, 0.0, 0.0, 1.0, 0.0, 1.0, 0.6863, 0.1133, 0.0, 0.0, 0.0, 1.0, 0.0, 1.0, 1.0, 0.0, 0.0, 0.0, 0.0, 1.0, 0.0, 1.0, 1.0, 0.0, 0.0, 1.0, 0.0, 1.0, 1.0, 0.0, 0.0, 1.0, 0.0, 1.0, 1.0, 0.0, 0.0, 0.0, 0.0, 1.0, 0.0, 1.0, 1.0, 0.0, 0.0, 1.0, 0.0, 1.0, 1.0, 0.0, 0.0, 1.0, 0.0, 1.0, 1.0, 0.0, 0.0, 1.0, 0.0, 1.0, 1.0, 1.0, 1.0, 0.8121, 0.8121, 1.0, 0.8118, 0.8118, 0.8118, 1.0, 0.8119, 1.0, 1.0, 0.0, 0.0, 0.1881, 0.0, 0.1897, 0.1897, 1.0, 0.114, 1.0, 0.8371, 1.0, 0.8989, 0.9637, 0.9637, 0.03615, 0.03615, 1.0, 0.6655, 1.0, 0.8867, 1.0, 0.6863, 1.0, 0.8872, 1.0, 0.1897, 0.1881, 0.0, 0.8118, 0.8118, 0.8121, 0.8121])
me_wall_054.materials.append(mat_stone)
me_wall_054.update()

# ---- objects
ob_wall = bpy.data.objects.new('wall', me_wall)
ob_wall_002 = bpy.data.objects.new('wall.002', me_wall_002)
ob_wall_004 = bpy.data.objects.new('wall.004', me_wall_004)
ob_wall_006 = bpy.data.objects.new('wall.006', me_wall_006)
ob_wall_008 = bpy.data.objects.new('wall.008', me_wall_008)
ob_wall_010 = bpy.data.objects.new('wall.010', me_wall_010)
ob_wall_012 = bpy.data.objects.new('wall.012', me_wall_012)
ob_wall_014 = bpy.data.objects.new('wall.014', me_wall_014)
ob_wall_016 = bpy.data.objects.new('wall.016', me_wall_016)
ob_wall_018 = bpy.data.objects.new('wall.018', me_wall_018)
ob_wall_020 = bpy.data.objects.new('wall.020', me_wall_020)
ob_wall_001 = bpy.data.objects.new('wall.001', me_wall_044)
ob_wall_003 = bpy.data.objects.new('wall.003', me_wall_045)
ob_wall_005 = bpy.data.objects.new('wall.005', me_wall_046)
ob_wall_007 = bpy.data.objects.new('wall.007', me_wall_047)
ob_wall_009 = bpy.data.objects.new('wall.009', me_wall_048)
ob_wall_011 = bpy.data.objects.new('wall.011', me_wall_049)
ob_wall_013 = bpy.data.objects.new('wall.013', me_wall_050)
ob_wall_015 = bpy.data.objects.new('wall.015', me_wall_051)
ob_wall_017 = bpy.data.objects.new('wall.017', me_wall_052)
ob_wall_019 = bpy.data.objects.new('wall.019', me_wall_053)
ob_wall_021 = bpy.data.objects.new('wall.021', me_wall_054)

# ---- transforms, parenting, visibility, modifiers, constraints
ob_wall.location = (0.0, 0.0, 0.0)
ob_wall_002.location = (0.0, 0.0, 0.0)
ob_wall_004.location = (0.0, 0.0, 0.0)
ob_wall_006.location = (0.0, 0.0, 0.0)
ob_wall_008.location = (0.0, 0.0, 0.0)
ob_wall_010.location = (0.0, 0.0, 0.0)
ob_wall_012.location = (0.0, 0.0, 0.0)
ob_wall_014.location = (0.0, 0.0, 0.0)
ob_wall_016.location = (0.0, 0.0, 0.0)
ob_wall_018.location = (0.0, 0.0, 0.0)
ob_wall_020.location = (0.0, 0.0, 0.0)
ob_wall_001.location = (0.0, 0.0, 0.0)
ob_wall_003.location = (0.0, 0.0, 0.0)
ob_wall_005.location = (0.0, 0.0, 0.0)
ob_wall_007.location = (0.0, 0.0, 0.0)
ob_wall_009.location = (0.0, 0.0, 0.0)
ob_wall_011.location = (0.0, 0.0, 0.0)
ob_wall_013.location = (0.0, 0.0, 0.0)
ob_wall_015.location = (0.0, 0.0, 0.0)
ob_wall_017.location = (0.0, 0.0, 0.0)
ob_wall_019.location = (0.0, 0.0, 0.0)
ob_wall_021.location = (0.0, 0.0, 0.0)

# ---- collection membership
col_collection.objects.link(ob_wall)
col_collection.objects.link(ob_wall_002)
col_collection.objects.link(ob_wall_004)
col_collection.objects.link(ob_wall_006)
col_collection.objects.link(ob_wall_008)
col_collection.objects.link(ob_wall_010)
col_collection.objects.link(ob_wall_012)
col_collection.objects.link(ob_wall_014)
col_collection.objects.link(ob_wall_016)
col_collection.objects.link(ob_wall_018)
col_collection.objects.link(ob_wall_020)
col_collection.objects.link(ob_wall_001)
col_collection.objects.link(ob_wall_003)
col_collection.objects.link(ob_wall_005)
col_collection.objects.link(ob_wall_007)
col_collection.objects.link(ob_wall_009)
col_collection.objects.link(ob_wall_011)
col_collection.objects.link(ob_wall_013)
col_collection.objects.link(ob_wall_015)
col_collection.objects.link(ob_wall_017)
col_collection.objects.link(ob_wall_019)
col_collection.objects.link(ob_wall_021)

# ---- scene / render settings (as saved in the file)
scene.frame_start = 1; scene.frame_end = 250; scene.frame_set(1)
scene.render.engine = 'BLENDER_EEVEE_NEXT'
scene.cycles.sampling_pattern = 'TABULATED_SOBOL'
scene.cycles.use_light_tree = False
scene.view_settings.view_transform = 'Filmic'
bpy.context.view_layer.update()

# ---- added for rendering (the .blend has no active camera and no usable light): camera, sun
cam_auto = bpy.data.cameras.new('AutoCamera')
cam_auto.lens = 50.0
cam_auto.sensor_width = 36.0
cam_auto.clip_end = 1000.0
ob_auto_camera = bpy.data.objects.new('AutoCamera', cam_auto)
scene.collection.objects.link(ob_auto_camera)
ob_auto_camera.location = (28.5896, -33.8404, 24.1007)
ob_auto_camera.rotation_euler = (1.09748, -7.21219e-08, 0.694738)
scene.camera = ob_auto_camera
light_auto_sun = bpy.data.lights.new('AutoSun', 'SUN')
light_auto_sun.energy = 3.0
light_auto_sun.angle = 0.0523599
ob_auto_sun = bpy.data.objects.new('AutoSun', light_auto_sun)
scene.collection.objects.link(ob_auto_sun)
ob_auto_sun.rotation_euler = (0.872665, 0.174533, 0.523599)
bpy.context.view_layer.update()
